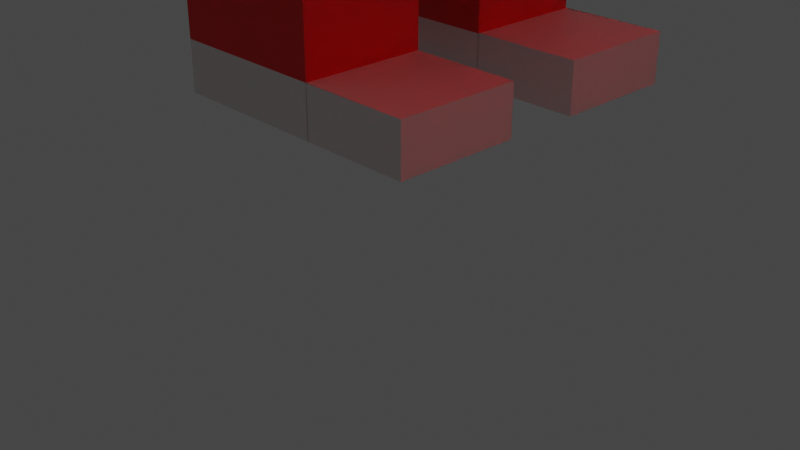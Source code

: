 # Source: Robot.blend  (saved by Blender 3.6.11; exported with 4.5.12 LTS)
import bpy
from mathutils import Matrix  # noqa: F401  (used for matrix-valued properties, if any)

bpy.ops.wm.read_factory_settings(use_empty=True)
scene = bpy.context.scene
scene.name = 'Scene'

# ---- collections
col_collection = bpy.data.collections.new('Collection'); scene.collection.children.link(col_collection)

# ---- materials (node trees are filled in below, after node groups)
mat_red = bpy.data.materials.new('Red')
mat_red.alpha_threshold = 0.0
mat_red.use_transparent_shadow = False
mat_red.roughness = 0.5
mat_red.line_color = (0.0, 0.0, 0.0, 1.0)
mat_base = bpy.data.materials.new('Base')
mat_base.use_transparent_shadow = False
mat_base2 = bpy.data.materials.new('Base2')
mat_base2.use_transparent_shadow = False
mat_base_3 = bpy.data.materials.new('Base 3')
mat_base_3.use_transparent_shadow = False
mat_base_4 = bpy.data.materials.new('Base 4')
mat_base_4.use_transparent_shadow = False

# ---- material node trees
mat_red.use_nodes = True; mat_red.node_tree.nodes.clear()
_N = mat_red.node_tree.nodes; _L = mat_red.node_tree.links
n0 = _N.new('ShaderNodeOutputMaterial'); n0.name = 'Material Output'; n0.location = (300, 300)
n1 = _N.new('ShaderNodeBsdfPrincipled'); n1.name = 'Principled BSDF'; n1.location = (10, 300)
n1.distribution = 'GGX'
n1.subsurface_method = 'RANDOM_WALK_SKIN'
n1.inputs[0].default_value = (0.8, 0.0, 0.001999, 1.0)
n1.inputs[3].default_value = 1.45
n1.inputs[27].default_value = (0.0, 0.0, 0.0, 1.0)
n1.inputs[28].default_value = 1.0
_L.new(n1.outputs[0], n0.inputs[0])
n0.is_active_output = True
mat_base.use_nodes = True; mat_base.node_tree.nodes.clear()
_N = mat_base.node_tree.nodes; _L = mat_base.node_tree.links
n0 = _N.new('ShaderNodeBsdfPrincipled'); n0.name = 'Principled BSDF'; n0.location = (10, 300)
n0.distribution = 'GGX'
n0.subsurface_method = 'RANDOM_WALK_SKIN'
n0.inputs[0].default_value = (0.003192, 0.0003622, 0.08714, 1.0)
n0.inputs[3].default_value = 1.45
n0.inputs[27].default_value = (0.0, 0.0, 0.0, 1.0)
n0.inputs[28].default_value = 1.0
n1 = _N.new('ShaderNodeOutputMaterial'); n1.name = 'Material Output'; n1.location = (300, 300)
_L.new(n0.outputs[0], n1.inputs[0])
n1.is_active_output = True
mat_base2.use_nodes = True; mat_base2.node_tree.nodes.clear()
_N = mat_base2.node_tree.nodes; _L = mat_base2.node_tree.links
n0 = _N.new('ShaderNodeBsdfPrincipled'); n0.name = 'Principled BSDF'; n0.location = (10, 300)
n0.distribution = 'GGX'
n0.subsurface_method = 'RANDOM_WALK_SKIN'
n0.inputs[0].default_value = (0.005962, 0.0, 0.05497, 1.0)
n0.inputs[3].default_value = 1.45
n0.inputs[27].default_value = (0.0, 0.0, 0.0, 1.0)
n0.inputs[28].default_value = 1.0
n1 = _N.new('ShaderNodeOutputMaterial'); n1.name = 'Material Output'; n1.location = (300, 300)
_L.new(n0.outputs[0], n1.inputs[0])
n1.is_active_output = True
mat_base_3.use_nodes = True; mat_base_3.node_tree.nodes.clear()
_N = mat_base_3.node_tree.nodes; _L = mat_base_3.node_tree.links
n0 = _N.new('ShaderNodeBsdfPrincipled'); n0.name = 'Principled BSDF'; n0.location = (10, 300)
n0.distribution = 'GGX'
n0.subsurface_method = 'RANDOM_WALK_SKIN'
n0.inputs[3].default_value = 1.45
n0.inputs[27].default_value = (0.0, 0.0, 0.0, 1.0)
n0.inputs[28].default_value = 1.0
n1 = _N.new('ShaderNodeOutputMaterial'); n1.name = 'Material Output'; n1.location = (300, 300)
_L.new(n0.outputs[0], n1.inputs[0])
n1.is_active_output = True
mat_base_4.use_nodes = True; mat_base_4.node_tree.nodes.clear()
_N = mat_base_4.node_tree.nodes; _L = mat_base_4.node_tree.links
n0 = _N.new('ShaderNodeBsdfPrincipled'); n0.name = 'Principled BSDF'; n0.location = (10, 300)
n0.distribution = 'GGX'
n0.subsurface_method = 'RANDOM_WALK_SKIN'
n0.inputs[0].default_value = (0.006483, 0.04495, 0.2529, 1.0)
n0.inputs[3].default_value = 1.45
n0.inputs[27].default_value = (0.0, 0.0, 0.0, 1.0)
n0.inputs[28].default_value = 1.0
n1 = _N.new('ShaderNodeOutputMaterial'); n1.name = 'Material Output'; n1.location = (300, 300)
_L.new(n0.outputs[0], n1.inputs[0])
n1.is_active_output = True

# ---- world
world_world = bpy.data.worlds.new('World'); scene.world = world_world
world_world.use_nodes = True; world_world.node_tree.nodes.clear()
_N = world_world.node_tree.nodes; _L = world_world.node_tree.links
n0 = _N.new('ShaderNodeOutputWorld'); n0.name = 'World Output'; n0.location = (300, 300)
n1 = _N.new('ShaderNodeBackground'); n1.name = 'Background'; n1.location = (10, 300)
n1.inputs[0].default_value = (0.05088, 0.05088, 0.05088, 1.0)
_L.new(n1.outputs[0], n0.inputs[0])
n0.is_active_output = True
world_world.color = (0.05088, 0.05088, 0.05088)
world_world.use_sun_shadow = False
world_world.sun_shadow_jitter_overblur = 0.0

# ---- cameras
cam_camera = bpy.data.cameras.new('Camera')
cam_camera.clip_end = 100.0
cam_camera.ortho_scale = 7.314

# ---- lights
light_point = bpy.data.lights.new('Point', 'SPOT')
light_point.color = (1.0, 0.003399, 0.0)
light_point.transmission_factor = 0.0
light_point.energy = 1e+04
light_point.shadow_soft_size = 2.59
light_point.shadow_maximum_resolution = 0.006
light_point.use_absolute_resolution = True
light_point.spot_blend = 0.0
light_point.spot_size = 0.5499
light_point_001 = bpy.data.lights.new('Point.001', 'SPOT')
light_point_001.color = (1.0, 0.0, 0.004856)
light_point_001.transmission_factor = 0.0
light_point_001.energy = 1e+04
light_point_001.shadow_soft_size = 0.8929
light_point_001.shadow_maximum_resolution = 0.006
light_point_001.use_absolute_resolution = True
light_point_001.spot_blend = 0.0
light_point_001.spot_size = 0.5244
light_point_002 = bpy.data.lights.new('Point.002', 'POINT')
light_point_002.color = (1.0, 0.0, 0.0)
light_point_002.transmission_factor = 0.0
light_point_002.energy = 500.0
light_point_002.shadow_soft_size = 3.22
light_point_002.shadow_maximum_resolution = 0.006
light_point_002.use_absolute_resolution = True
light_point_003 = bpy.data.lights.new('Point.003', 'POINT')
light_point_003.color = (1.0, 0.0, 0.0)
light_point_003.transmission_factor = 0.0
light_point_003.energy = 500.0
light_point_003.shadow_soft_size = 3.22
light_point_003.shadow_maximum_resolution = 0.006
light_point_003.use_absolute_resolution = True

# ---- meshes
me_cube = bpy.data.meshes.new('Cube')
me_cube.from_pydata([(-0.7731, 1.0, 1.373), (0.5784, 1.0, 0.7557), (-0.7731, 1.0, 0.7557), (-2.768, 1.0, 2.756), (-2.768, 1.0, 0.7557), (0.5784, 1.0, 1.373), (-0.7678, 1.0, 0.7557), (-0.7678, 1.0, 2.756), (-2.768, 1.0, 4.601), (-0.7678, 1.0, 4.601), (-2.768, -1.0, 4.601), (-0.7678, -1.0, 4.601), (-0.7731, 1.934, 1.373), (0.5784, 1.934, 0.7557), (-0.7731, 1.934, 0.7557), (-2.768, 1.934, 2.756), (-2.768, 1.934, 0.7557), (0.5784, 1.934, 1.373), (-0.7678, 1.934, 0.7557), (-0.7678, 1.934, 2.756), (-2.768, 3.934, 4.601), (-0.7678, 3.934, 4.601), (-2.768, 1.934, 4.601), (-0.7678, 1.934, 4.601), (0.4269, 1.235, 7.581), (0.05323, 2.507, 4.629), (0.05323, -1.046, 8.182), (0.05323, -1.046, 4.629), (-3.5, 2.507, 8.182), (-3.5, 2.507, 4.629), (-3.5, -1.046, 8.182), (-3.5, -1.046, 4.629), (0.05323, 4.061, 8.182), (0.05323, 4.061, 4.629), (-3.5, 4.061, 4.629), (-3.5, 4.061, 8.182), (-0.5226, -0.4701, 9.811), (-0.5226, 2.507, 9.811), (-2.924, -0.4701, 9.811), (-2.924, 2.507, 9.811), (-0.5226, 3.485, 9.811), (-2.924, 3.485, 9.811), (0.05323, -1.046, 9.811), (0.05323, 2.507, 9.811), (-3.5, -1.046, 9.811), (-3.5, 2.507, 9.811), (0.05323, 4.061, 9.811), (-3.5, 4.061, 9.811), (-0.5226, 2.507, 12.53), (-2.924, 2.507, 12.53), (-1.357, 0.3646, 12.53), (-2.089, 0.3646, 12.53), (-1.357, 2.65, 12.53), (-2.089, 2.65, 12.53), (-2.924, 3.485, 11.97), (-2.924, 2.507, 11.97), (-2.924, -0.4701, 11.97), (-0.5226, -0.4701, 11.97), (-0.5226, 2.507, 11.97), (-0.5226, 3.485, 11.97), (-2.924, 2.507, 11.35), (-2.924, -0.4701, 11.35), (-0.5226, 2.507, 11.35), (-0.5226, 3.485, 11.35), (-2.924, 3.485, 11.35), (-0.5226, -0.4701, 11.35), (0.05323, -0.1054, 8.182), (0.05323, -0.1054, 4.629), (-3.5, -0.1054, 8.182), (-3.5, -0.1054, 4.629), (0.05323, -0.1054, 9.811), (-3.5, -0.1054, 9.811), (-0.5226, 0.318, 9.811), (-2.924, 0.318, 9.811), (-1.357, 0.318, 12.53), (-2.089, 0.318, 12.53), (-0.5226, 0.318, 11.97), (-2.924, 0.318, 11.97), (-2.924, 0.318, 11.35), (-0.5226, 0.318, 11.35), (0.4269, 1.237, 8.182), (-3.5, 0.4853, 4.629), (0.05323, 0.4853, 9.811), (-0.5226, 0.813, 9.811), (-1.357, 0.813, 12.53), (-0.5226, 0.813, 11.97), (-0.5226, 0.813, 11.35), (0.05323, 0.4853, 4.629), (-3.5, 0.4853, 8.182), (-3.5, 0.4853, 9.811), (-2.924, 0.813, 9.811), (-2.089, 0.813, 12.53), (-2.924, 0.813, 11.97), (-2.924, 0.813, 11.35), (0.4269, 1.232, 6.497), (-3.5, 1.928, 4.629), (0.05323, 1.928, 9.811), (-0.5226, 2.022, 9.811), (-1.357, 2.022, 12.53), (-0.5226, 2.022, 11.97), (-0.5226, 2.022, 11.35), (0.05323, 1.928, 4.629), (-3.5, 1.928, 8.182), (-3.5, 1.928, 9.811), (-2.924, 2.022, 9.811), (-2.089, 2.022, 12.53), (-2.924, 2.022, 11.97), (-2.924, 2.022, 11.35), (-0.3906, 2.022, 11.97), (-0.3906, 2.507, 11.97), (-0.3906, 2.507, 11.35), (-0.3906, 2.022, 11.35), (-0.3906, 0.318, 11.35), (-0.3906, 0.318, 11.97), (-0.3906, 0.813, 11.97), (-0.3906, 0.813, 11.35), (-0.1793, 2.022, 11.97), (-0.1793, 2.507, 11.97), (-0.1793, 2.507, 11.35), (-0.1793, 2.022, 11.35), (-0.1793, 0.318, 11.35), (-0.1793, 0.318, 11.97), (-0.1793, 0.813, 11.97), (-0.1793, 0.813, 11.35), (-0.5226, 2.022, 12.53), (-1.357, 2.507, 12.53), (-2.924, -0.4701, 12.53), (-0.5226, -0.4701, 12.53), (-2.924, 0.318, 12.53), (-0.5226, 3.485, 12.53), (-2.924, 3.485, 12.53), (-2.089, 2.507, 12.53), (-0.5226, 0.318, 12.53), (-2.924, 0.813, 12.53), (-0.5226, 0.813, 12.53), (-2.924, 2.022, 12.53), (-1.357, 1.281, 12.53), (-2.089, 1.267, 12.53), (-2.089, 1.584, 12.53), (-1.357, 1.588, 12.53), (-2.089, 1.584, 13.62), (-2.089, 1.267, 13.62), (-1.357, 1.281, 13.62), (-1.357, 1.588, 13.62), (-1.357, 1.588, 13.2), (-2.089, 1.584, 13.2), (-2.089, 1.267, 13.2), (-1.357, 1.281, 13.2), (-2.092, 2.059, 13.62), (-1.36, 2.063, 13.62), (-1.36, 2.063, 13.2), (-2.092, 2.059, 13.2), (-2.083, 0.9, 13.62), (-1.35, 0.9134, 13.62), (-1.35, 0.9134, 13.2), (-2.083, 0.9, 13.2), (-2.089, 1.267, 14.28), (-1.357, 1.281, 14.28), (-2.089, 1.584, 14.28), (-1.357, 1.588, 14.28), (-2.092, 2.059, 14.28), (-1.36, 2.063, 14.28), (-2.083, 0.9, 14.28), (-1.35, 0.9134, 14.28), (-2.082, 0.8356, 13.62), (-1.349, 0.849, 13.62), (-1.349, 0.849, 13.2), (-2.082, 0.8356, 13.2), (-2.082, 0.8356, 14.28), (-1.349, 0.849, 14.28), (-2.083, 0.9, 14.65), (-2.082, 0.8356, 14.65), (-2.089, 1.267, 14.65), (-1.357, 1.281, 14.65), (-2.089, 1.584, 14.65), (-1.357, 1.588, 14.65), (-2.092, 2.059, 14.65), (-1.36, 2.063, 14.65), (-1.35, 0.9134, 14.65), (-1.349, 0.849, 14.65), (-2.095, 1.589, 14.28), (-1.363, 1.602, 14.28), (-2.095, 1.589, 14.65), (-1.363, 1.602, 14.65), (-0.7012, -1.046, 8.182), (-0.7012, -1.046, 4.629), (-0.7012, 2.507, 4.629), (-0.7012, 4.061, 8.182), (-0.7012, 4.061, 4.629), (-0.7012, -1.046, 9.811), (-0.7012, 4.061, 9.811), (-1.032, -0.4701, 9.811), (-1.032, 3.485, 9.811), (-1.513, 2.507, 12.53), (-1.032, -0.4701, 12.53), (-1.032, 3.485, 12.53), (-1.032, -0.4701, 11.97), (-1.032, 3.485, 11.97), (-1.032, 3.485, 11.35), (-1.032, -0.4701, 11.35), (-1.513, 0.318, 12.53), (-0.7012, -0.1054, 4.629), (-1.513, 0.813, 12.53), (-0.7012, 0.4853, 4.629), (-1.513, 2.022, 12.53), (-0.7012, 1.928, 4.629), (-1.513, 0.3646, 12.53), (-1.513, 2.65, 12.53), (-1.513, 1.278, 12.53), (-1.513, 1.587, 12.53), (-1.513, 1.278, 13.62), (-1.513, 1.587, 13.62), (-1.513, 1.278, 13.2), (-1.513, 1.587, 13.2), (-1.515, 2.062, 13.62), (-1.515, 2.062, 13.2), (-1.506, 0.9106, 13.2), (-1.513, 1.278, 14.28), (-1.513, 1.587, 14.28), (-1.515, 2.062, 14.28), (-1.505, 0.8461, 13.62), (-1.505, 0.8461, 13.2), (-1.505, 0.8461, 14.28), (-1.513, 1.278, 14.65), (-1.513, 1.587, 14.65), (-1.515, 2.062, 14.65), (-1.506, 0.9106, 14.65), (-1.505, 0.8461, 14.65), (-1.519, 1.599, 14.28), (-1.519, 1.599, 14.65), (-2.733, -1.046, 4.629), (-2.733, 4.061, 8.182), (-2.733, 4.061, 9.811), (-2.406, 3.485, 9.811), (-1.931, 2.507, 12.53), (-2.406, 3.485, 12.53), (-2.406, 3.485, 11.97), (-2.406, 3.485, 11.35), (-2.733, -0.1054, 4.629), (-2.733, 0.4853, 4.629), (-2.733, 1.928, 4.629), (-1.931, 2.65, 12.53), (-1.931, 1.585, 13.2), (-1.934, 2.06, 13.2), (-2.733, -1.046, 8.182), (-2.733, 2.507, 4.629), (-2.733, 4.061, 4.629), (-2.733, -1.046, 9.811), (-2.406, -0.4701, 9.811), (-2.406, -0.4701, 12.53), (-2.406, -0.4701, 11.97), (-2.406, -0.4701, 11.35), (-1.931, 0.318, 12.53), (-1.931, 0.813, 12.53), (-1.931, 2.022, 12.53), (-1.931, 0.3646, 12.53), (-1.931, 1.27, 12.53), (-1.931, 1.585, 12.53), (-1.931, 1.27, 13.62), (-1.931, 1.585, 13.62), (-1.931, 1.27, 13.2), (-1.934, 2.06, 13.62), (-1.925, 0.9029, 13.2), (-1.931, 1.27, 14.28), (-1.931, 1.585, 14.28), (-1.934, 2.06, 14.28), (-1.924, 0.8385, 13.62), (-1.924, 0.8385, 13.2), (-1.924, 0.8385, 14.28), (-1.931, 1.27, 14.65), (-1.931, 1.585, 14.65), (-1.934, 2.06, 14.65), (-1.925, 0.9029, 14.65), (-1.924, 0.8385, 14.65), (-1.937, 1.592, 14.28), (-1.937, 1.592, 14.65), (0.4269, 1.23, 5.804), (0.05323, -1.046, 6.979), (-3.5, -1.046, 6.979), (-3.5, 2.507, 6.979), (0.05323, 4.061, 6.979), (-3.5, 4.061, 6.979), (-3.5, -0.1054, 6.979), (0.05323, -0.1054, 6.979), (0.4269, 3.284, 6.506), (-3.5, 0.4853, 6.979), (0.4269, 0.4853, 6.494), (-3.5, 1.928, 6.979), (-0.7012, 4.061, 6.979), (-0.7012, -1.046, 6.979), (-2.733, 4.061, 6.979), (-2.733, -1.046, 6.979), (0.05323, 2.507, 8.997), (0.05323, 4.061, 8.997), (-3.5, -1.046, 8.997), (0.05323, -1.046, 8.997), (-3.5, 4.061, 8.997), (-3.5, 2.507, 8.997), (-3.5, -0.1054, 8.997), (0.05323, -0.1054, 8.997), (0.05323, 0.4853, 8.997), (-3.5, 0.4853, 8.997), (0.05323, 1.928, 8.997), (-3.5, 1.928, 8.997), (-0.7012, 4.061, 8.997), (-0.7012, -1.046, 8.997), (-2.733, 4.061, 8.997), (-2.733, -1.046, 8.997), (-0.7012, 4.42, 6.979), (-0.7012, 4.42, 8.182), (-2.733, 4.42, 8.182), (-2.733, 4.42, 6.979), (-0.7012, 4.42, 8.997), (-2.733, 4.42, 8.997), (-1.372, 2.507, 4.629), (-1.372, 4.061, 4.629), (-1.372, -1.046, 9.811), (-1.486, -0.4701, 9.811), (-1.486, -0.4701, 12.53), (-1.486, -0.4701, 11.97), (-1.486, -0.4701, 11.35), (-1.651, 0.318, 12.53), (-1.651, 0.813, 12.53), (-1.651, 2.022, 12.53), (-1.651, 0.3646, 12.53), (-1.651, 1.275, 12.53), (-1.651, 1.586, 12.53), (-1.651, 1.275, 13.62), (-1.651, 1.586, 13.62), (-1.651, 1.275, 13.2), (-1.654, 2.061, 13.62), (-1.644, 0.908, 13.2), (-1.651, 1.275, 14.28), (-1.651, 1.586, 14.28), (-1.654, 2.061, 14.28), (-1.643, 0.8436, 13.62), (-1.643, 0.8436, 13.2), (-1.643, 0.8436, 14.28), (-1.651, 1.275, 14.65), (-1.651, 1.586, 14.65), (-1.654, 2.061, 14.65), (-1.644, 0.908, 14.65), (-1.643, 0.8436, 14.65), (-1.657, 1.597, 14.28), (-1.657, 1.597, 14.65), (-1.372, -1.046, 4.629), (-1.372, 4.061, 9.811), (-1.486, 3.485, 9.811), (-1.651, 2.507, 12.53), (-1.486, 3.485, 12.53), (-1.486, 3.485, 11.97), (-1.486, 3.485, 11.35), (-1.372, -0.1054, 4.629), (-1.372, 0.4853, 4.629), (-1.372, 1.928, 4.629), (-1.651, 2.65, 12.53), (-1.651, 1.586, 13.2), (-1.654, 2.061, 13.2), (-1.372, -1.046, 6.979), (-1.372, 4.061, 6.979), (-1.372, -1.046, 8.997), (-1.372, 4.061, 8.997), (-1.372, 4.42, 8.182), (-1.372, 4.42, 6.979), (-1.372, 4.42, 8.997), (-2.171, -1.046, 4.629), (-2.171, 4.061, 9.811), (-2.026, 3.485, 9.811), (-1.816, 2.507, 12.53), (-2.026, 3.485, 12.53), (-2.026, 3.485, 11.97), (-2.026, 3.485, 11.35), (-2.171, -0.1054, 4.629), (-2.171, 0.4853, 4.629), (-2.171, 1.928, 4.629), (-1.816, 2.65, 12.53), (-1.816, 1.585, 13.2), (-1.818, 2.06, 13.2), (-2.171, -1.046, 6.979), (-2.171, 4.061, 8.997), (-2.171, 4.42, 8.182), (-2.171, 4.42, 8.997), (-2.171, 2.507, 4.629), (-2.171, 4.061, 4.629), (-2.171, -1.046, 9.811), (-2.026, -0.4701, 9.811), (-2.026, -0.4701, 12.53), (-2.026, -0.4701, 11.97), (-2.026, -0.4701, 11.35), (-1.816, 0.318, 12.53), (-1.816, 0.813, 12.53), (-1.816, 2.022, 12.53), (-1.816, 0.3646, 12.53), (-1.816, 1.272, 12.53), (-1.816, 1.585, 12.53), (-1.816, 1.272, 13.62), (-1.816, 1.585, 13.62), (-1.816, 1.272, 13.2), (-1.818, 2.06, 13.62), (-1.809, 0.905, 13.2), (-1.816, 1.272, 14.28), (-1.816, 1.585, 14.28), (-1.818, 2.06, 14.28), (-1.808, 0.8406, 13.62), (-1.808, 0.8406, 13.2), (-1.808, 0.8406, 14.28), (-1.816, 1.272, 14.65), (-1.816, 1.585, 14.65), (-1.818, 2.06, 14.65), (-1.809, 0.905, 14.65), (-1.808, 0.8406, 14.65), (-1.822, 1.594, 14.28), (-1.822, 1.594, 14.65), (-2.171, 4.061, 6.979), (-2.171, -1.046, 8.997), (-2.171, 4.42, 6.979), (0.05323, -1.046, 7.581), (-3.5, -1.046, 7.581), (-3.5, 2.507, 7.581), (-3.5, 4.061, 7.581), (-3.5, -0.1054, 7.581), (0.05323, -0.1054, 7.581), (0.4269, 1.928, 6.499), (-3.5, 0.4853, 7.581), (0.4269, 2.507, 6.501), (-3.5, 1.928, 7.581), (-0.7012, 4.061, 7.581), (-0.7012, -1.046, 7.581), (-2.733, 4.061, 7.581), (-2.733, -1.046, 7.581), (0.4269, -0.1054, 6.492), (0.05323, 4.061, 7.581), (-0.7012, 4.42, 7.581), (-2.733, 4.42, 7.581), (-1.372, 4.42, 7.581), (-2.171, 4.42, 7.581), (-1.372, 4.943, 7.581), (-1.372, 4.943, 8.182), (-2.171, 4.943, 8.182), (-2.171, 4.943, 7.581), (1.279, 4.42, 7.581), (1.279, 4.42, 8.182), (1.279, 4.943, 7.581), (1.279, 4.943, 8.182), (2.057, 4.42, 7.581), (2.057, 4.42, 8.182), (2.057, 4.943, 7.581), (2.057, 4.943, 8.182), (1.279, 4.943, 8.577), (1.279, 4.42, 8.577), (2.057, 4.943, 8.577), (2.057, 4.42, 8.577), (1.279, 4.943, 7.258), (1.279, 4.42, 7.258), (2.057, 4.943, 7.258), (2.057, 4.42, 7.258), (2.534, 4.943, 8.182), (2.534, 4.42, 8.182), (2.534, 4.943, 7.581), (2.534, 4.42, 7.581), (2.534, 4.943, 8.577), (2.534, 4.42, 8.577), (2.534, 4.943, 7.258), (2.534, 4.42, 7.258), (-2.733, -1.322, 7.581), (-2.733, -1.322, 8.182), (-2.171, -1.322, 6.979), (-2.733, -1.322, 6.979), (-0.7012, -1.322, 8.997), (-2.733, -1.322, 8.997), (-1.372, -1.322, 8.997), (-0.7012, -1.322, 6.979), (-1.372, -1.322, 6.979), (-2.171, -1.322, 8.997), (-0.7012, -1.512, 8.182), (-0.7012, -1.512, 7.581), (-2.733, -1.512, 7.581), (-2.733, -1.512, 8.182), (-2.171, -1.512, 6.979), (-2.733, -1.512, 6.979), (-0.7012, -1.512, 8.997), (-2.733, -1.512, 8.997), (-1.372, -1.512, 8.997), (-0.7012, -1.512, 6.979), (-1.372, -1.512, 6.979), (-2.171, -1.512, 8.997), (0.6668, -1.512, 7.581), (0.6668, -1.512, 8.182), (1.199, -1.512, 7.581), (1.199, -1.512, 8.182), (1.895, -1.512, 7.581), (1.895, -1.512, 8.182), (1.199, -1.512, 8.666), (1.895, -1.512, 8.666), (1.895, -1.512, 7.098), (1.199, -1.512, 7.098), (2.353, -1.512, 8.666), (2.353, -1.512, 8.182), (2.353, -1.512, 7.581), (2.353, -1.512, 7.098), (-1.372, -1.676, 8.182), (-2.171, -1.676, 8.182), (-1.372, -1.676, 7.581), (-2.171, -1.676, 7.581), (0.6668, -1.676, 7.581), (0.6668, -1.676, 8.182), (1.199, -1.676, 7.581), (1.199, -1.676, 8.182), (1.895, -1.676, 7.581), (1.895, -1.676, 8.182), (1.199, -1.676, 8.666), (1.895, -1.676, 8.666), (1.895, -1.676, 7.098), (1.199, -1.676, 7.098), (2.353, -1.676, 8.666), (2.353, -1.676, 8.182), (2.353, -1.676, 7.581), (2.353, -1.676, 7.098), (0.05323, 3.284, 4.629), (-3.5, 3.284, 4.629), (-3.5, 3.284, 8.182), (0.05323, 3.284, 8.182), (-3.5, 3.284, 9.811), (0.05323, 3.284, 9.811), (-2.924, 2.996, 9.811), (-0.5226, 2.996, 9.811), (-2.924, 2.996, 12.53), (-0.5226, 2.996, 12.53), (-0.5226, 2.996, 11.97), (-2.924, 2.996, 11.97), (-2.924, 2.996, 11.35), (-0.5226, 2.996, 11.35), (-2.089, 2.579, 12.53), (-1.357, 2.579, 12.53), (-1.513, 2.579, 12.53), (-0.7012, 3.284, 4.629), (-2.733, 3.284, 4.629), (-1.931, 2.579, 12.53), (0.05323, 3.284, 6.979), (-3.5, 3.284, 6.979), (-3.5, 3.284, 8.997), (0.05323, 3.284, 8.997), (-1.651, 2.579, 12.53), (-1.372, 3.284, 4.629), (-2.171, 3.284, 4.629), (-1.816, 2.579, 12.53), (-3.5, 3.284, 7.581), (0.05323, 3.284, 7.581), (0.05323, 2.507, 5.804), (0.05323, 4.061, 5.804), (0.05323, -1.046, 5.804), (-3.5, -1.046, 5.804), (-3.5, 2.507, 5.804), (-3.5, 4.061, 5.804), (-3.5, -0.1054, 5.804), (0.05323, -0.1054, 5.804), (0.05323, 0.4853, 5.804), (-3.5, 0.4853, 5.804), (0.05323, 1.928, 5.804), (-3.5, 1.928, 5.804), (-0.7012, 4.061, 5.804), (-0.7012, -1.046, 5.804), (-2.733, 4.061, 5.804), (-2.733, -1.046, 5.804), (-1.372, -1.046, 5.804), (-1.372, 4.061, 5.804), (-2.171, 4.061, 5.804), (-2.171, -1.046, 5.804), (0.05323, 3.284, 5.804), (-3.5, 3.284, 5.804), (0.4269, 1.928, 8.182), (0.4269, 2.507, 8.182), (0.4269, -0.1054, 7.581), (0.4269, -0.1054, 8.182), (0.4269, 0.4853, 8.182), (0.4269, 0.4853, 7.581), (0.4269, 1.928, 7.581), (0.4269, 2.507, 7.581), (0.4269, 2.507, 6.979), (0.4269, -0.1054, 5.804), (0.4269, -0.1054, 6.979), (0.4269, 0.4853, 5.804), (0.4269, 0.4853, 6.979), (0.4269, 1.928, 5.804), (0.4269, 1.928, 6.979), (0.4269, 2.507, 8.997), (0.4269, -0.1054, 8.997), (0.4269, 0.4853, 8.997), (0.4269, 1.928, 8.997), (0.4269, 3.284, 8.182), (0.4269, 3.284, 6.979), (0.4269, 3.284, 8.997), (0.4269, 3.284, 7.581), (0.4269, 2.507, 5.804), (0.4269, 3.284, 5.804), (0.4269, 1.239, 8.997), (0.4269, 1.233, 6.979), (0.2586, 1.928, 8.182), (0.2586, 2.507, 8.182), (0.2586, 0.4853, 7.581), (0.2586, 0.4853, 8.182), (0.2586, 1.237, 8.182), (0.2586, 1.928, 7.581), (0.2586, 2.507, 7.581), (0.2586, 1.235, 7.581), (0.4269, 2.818, 8.182), (0.4269, 2.806, 7.581), (0.4269, 2.786, 6.503), (0.4269, 2.773, 5.804), (0.4269, 2.833, 8.997), (0.4269, 2.795, 6.979), (0.2495, 2.507, 8.182), (0.2495, 2.507, 7.581), (0.2495, 2.818, 8.182), (0.2495, 2.806, 7.581), (0.4269, 0.8742, 6.979), (0.4269, 0.8622, 6.496), (0.4269, 0.845, 5.804), (0.4269, 2.292, 6.501), (0.4269, 2.295, 6.979), (0.4269, 2.287, 5.804), (0.1764, 1.232, 6.497), (0.1764, 1.928, 6.499), (0.1764, 2.292, 6.501), (0.1764, 2.507, 6.501), (0.1764, 2.507, 6.979), (0.1764, 0.4853, 6.494), (0.1764, 0.4853, 6.979), (0.1764, 1.928, 6.979), (0.1764, 0.8742, 6.979), (0.1764, 1.233, 6.979), (0.1764, 2.786, 6.503), (0.1764, 2.795, 6.979), (0.1764, 0.8622, 6.496), (0.1764, 2.295, 6.979), (2.057, 4.943, 7.687), (2.057, 4.42, 7.687), (2.534, 4.943, 7.687), (2.534, 4.42, 7.687), (-0.7012, -1.512, 8.182), (-2.733, -1.512, 6.426), (-2.171, -0.988, 8.182), (-1.372, -0.988, 8.182), (-1.372, -0.988, 7.581), (-2.171, -0.988, 7.581), (-2.171, -1.508, 8.182), (-2.171, -1.508, 7.581), (-1.372, -1.508, 7.581), (-1.372, -1.98, 8.182), (0.6668, -1.98, 8.182), (-1.372, -1.98, 7.581), (0.6668, -1.98, 7.581), (-2.171, -1.98, 8.182), (-2.171, -1.98, 7.581), (1.199, -1.98, 7.581), (1.199, -1.98, 8.182), (1.895, -1.98, 7.581), (1.895, -1.98, 8.182), (1.199, -1.98, 8.666), (1.895, -1.98, 8.666), (1.895, -1.98, 7.098), (1.199, -1.98, 7.098), (2.353, -1.98, 8.666), (2.353, -1.98, 8.182), (2.353, -1.98, 7.581), (2.353, -1.98, 7.098), (-2.171, -1.508, 8.182), (-2.171, -1.508, 7.581), (-1.372, -1.508, 7.581), (-1.369, -1.512, 8.182), (-1.369, -1.512, 8.997), (-1.369, -1.512, 6.979), (-1.369, -1.512, 7.581), (-0.7678, 1.0, 1.756), (-2.768, 1.0, 1.756), (-0.7678, 1.0, 2.256), (-2.768, 1.0, 2.256), (-2.768, 1.934, 1.756), (-0.7678, 1.934, 1.756), (-2.768, 1.934, 2.256), (-0.7678, 1.934, 2.256), (-0.7678, 1.0, 1.375), (-2.768, 1.0, 1.375), (-0.7678, 1.934, 1.364), (-2.768, 1.934, 1.364), (0.5784, -0.5236, 1.373), (-0.7731, -0.5236, 1.373), (-0.7731, -0.5236, 0.7557), (0.5784, -0.5236, 0.7557), (-2.768, -0.5236, 2.256), (-2.768, -0.5236, 2.756), (-0.7678, -0.5236, 1.375), (-0.7678, -0.5236, 0.7557), (-2.768, -0.5236, 0.7557), (-0.7678, -0.5236, 2.756), (-0.7678, -0.5236, 4.601), (-2.768, -0.5236, 4.601), (-2.768, -0.5236, 1.375), (-2.768, -0.5236, 1.756), (-0.7678, -0.5236, 2.256), (-0.7678, -0.5236, 1.756), (-0.7731, 3.456, 1.373), (-0.7731, 3.456, 0.7557), (0.5784, 3.456, 1.373), (0.5784, 3.456, 0.7557), (-0.7678, 3.456, 1.364), (-0.7678, 3.456, 0.7557), (-2.768, 3.456, 1.364), (-2.768, 3.456, 0.7557), (-2.768, 3.456, 2.756), (-0.7678, 3.456, 2.756), (-2.768, 3.456, 4.601), (-0.7678, 3.456, 4.601), (-0.7678, 3.456, 2.256), (-0.7678, 3.456, 1.756), (-2.768, 3.456, 2.256), (-2.768, 3.456, 1.756), (9.834, -12.11, 0.7785), (9.834, -12.11, 25.0), (9.834, 12.11, 0.7785), (9.834, 12.11, 25.0), (34.06, -12.11, 0.7785), (34.06, -12.11, 25.0), (34.06, 12.11, 0.7785), (34.06, 12.11, 25.0)], [(612, 614), (184, 642), (639, 475)], [(676, 3, 7, 675), (2, 0, 5, 1), (11, 10, 696, 695), (9, 8, 10, 11), (7, 3, 8, 9), (13, 17, 12, 14), (20, 21, 712, 711), (680, 19, 15, 679), (15, 19, 23, 22), (21, 20, 22, 23), (555, 67, 27, 550), (563, 230, 31, 551), (559, 95, 29, 552), (535, 518, 33, 188), (307, 294, 44, 247), (205, 101, 25, 186), (560, 188, 33, 549), (569, 519, 34, 553), (547, 521, 32, 431), (541, 292, 43, 523), (106, 55, 49, 135), (529, 54, 130, 526), (299, 295, 42, 70), (540, 296, 47, 522), (303, 297, 45, 103), (304, 293, 46, 190), (97, 37, 43, 96), (191, 36, 42, 189), (73, 38, 44, 71), (233, 41, 47, 232), (524, 39, 45, 522), (525, 40, 46, 523), (254, 105, 131, 234), (537, 532, 53, 241), (76, 57, 127, 132), (528, 58, 48, 527), (197, 59, 129, 195), (250, 56, 126, 249), (251, 61, 56, 250), (198, 63, 59, 197), (531, 62, 58, 528), (79, 65, 57, 76), (530, 64, 54, 529), (107, 60, 55, 106), (104, 39, 60, 107), (524, 41, 64, 530), (72, 36, 65, 79), (525, 37, 62, 531), (192, 40, 63, 198), (248, 38, 61, 251), (83, 72, 79, 86), (38, 73, 78, 61), (61, 78, 77, 56), (99, 58, 109, 108), (85, 76, 132, 134), (255, 51, 75, 252), (90, 73, 71, 89), (36, 72, 70, 42), (294, 298, 71, 44), (300, 299, 70, 82), (56, 77, 128, 126), (185, 27, 67, 201), (551, 31, 69, 554), (556, 87, 67, 555), (558, 101, 87, 556), (302, 300, 82, 96), (104, 90, 89, 103), (99, 85, 134, 124), (100, 86, 85, 99), (97, 83, 86, 100), (73, 90, 93, 78), (78, 93, 92, 77), (252, 75, 91, 253), (72, 83, 82, 70), (298, 301, 89, 71), (77, 92, 133, 128), (201, 67, 87, 203), (554, 69, 81, 557), (37, 97, 100, 62), (76, 85, 114, 113), (58, 99, 124, 48), (39, 104, 103, 45), (292, 302, 96, 43), (548, 25, 101, 558), (90, 104, 107, 93), (93, 107, 106, 92), (253, 91, 137, 256), (83, 97, 96, 82), (301, 303, 103, 89), (92, 106, 135, 133), (203, 87, 101, 205), (557, 81, 95, 559), (111, 108, 116, 119), (108, 109, 117, 116), (62, 100, 111, 110), (100, 99, 108, 111), (86, 79, 112, 115), (58, 62, 110, 109), (79, 76, 113, 112), (85, 86, 115, 114), (123, 120, 121, 122), (118, 119, 116, 117), (115, 112, 120, 123), (112, 113, 121, 120), (109, 110, 118, 117), (114, 115, 123, 122), (113, 114, 122, 121), (110, 111, 119, 118), (98, 125, 48, 124), (206, 50, 127, 194), (75, 51, 126, 128), (241, 53, 130, 235), (532, 131, 49, 526), (533, 52, 129, 527), (50, 74, 132, 127), (91, 75, 128, 133), (74, 84, 134, 132), (105, 138, 137, 91, 133, 135), (84, 136, 139, 98, 124, 134), (131, 105, 135, 49), (258, 141, 140, 259), (257, 138, 105, 254), (210, 142, 157, 217), (256, 137, 146, 260), (139, 136, 147, 144), (137, 138, 145, 146), (209, 139, 144, 213), (213, 144, 150, 215), (140, 148, 160, 158), (260, 146, 155, 262), (172, 156, 180, 182), (268, 168, 171, 273), (142, 153, 163, 157), (152, 162, 168, 164), (149, 143, 159, 161), (152, 141, 156, 162), (214, 149, 161, 219), (259, 140, 158, 264), (143, 149, 150, 144, 147, 154, 166, 165, 153, 142), (266, 164, 168, 268), (161, 159, 175, 177), (163, 153, 165, 169), (262, 155, 167, 267), (223, 173, 178, 226), (270, 174, 176, 271), (226, 178, 179, 227), (162, 156, 172, 170), (158, 160, 176, 174), (264, 158, 174, 270), (163, 169, 179, 178), (219, 161, 177, 225), (168, 162, 170, 171), (157, 163, 178, 173), (228, 181, 183, 229), (217, 157, 181, 228), (157, 173, 183, 181), (269, 172, 182, 275), (214, 215, 150, 149), (141, 164, 167, 155, 146, 145, 151, 148, 140), (266, 267, 167, 164), (165, 166, 221, 220), (330, 357, 215, 214), (173, 223, 229, 183), (332, 217, 228, 343), (343, 228, 229, 344), (334, 219, 225, 340), (159, 218, 224, 175), (341, 226, 227, 342), (175, 224, 225, 177), (338, 223, 226, 341), (154, 216, 221, 166), (165, 220, 222, 169), (143, 211, 218, 159), (330, 214, 219, 334), (169, 222, 227, 179), (147, 212, 216, 154), (356, 213, 215, 357), (326, 209, 213, 356), (136, 208, 212, 147), (327, 210, 217, 332), (139, 209, 204, 98), (142, 210, 211, 143), (52, 207, 195, 129), (324, 206, 194, 318), (353, 203, 205, 354), (84, 202, 208, 136), (352, 201, 203, 353), (74, 200, 202, 84), (345, 185, 201, 352), (50, 206, 200, 74), (36, 191, 199, 65), (347, 192, 198, 351), (351, 198, 197, 350), (65, 199, 196, 57), (57, 196, 194, 127), (350, 197, 195, 349), (533, 534, 207, 52), (98, 204, 193, 125), (40, 192, 190, 46), (317, 191, 189, 316), (361, 304, 190, 346), (565, 315, 188, 560), (354, 205, 186, 314), (295, 305, 189, 42), (543, 535, 188, 315), (550, 27, 185, 561), (519, 536, 246, 34), (95, 240, 245, 29), (553, 34, 246, 562), (296, 306, 232, 47), (38, 248, 247, 44), (54, 236, 235, 130), (64, 237, 236, 54), (41, 233, 237, 64), (31, 230, 238, 69), (69, 238, 239, 81), (81, 239, 240, 95), (51, 255, 249, 126), (141, 258, 263, 156), (138, 257, 242, 145), (145, 242, 243, 151), (148, 261, 265, 160), (172, 269, 272, 170), (170, 272, 273, 171), (160, 265, 271, 176), (180, 274, 275, 182), (156, 263, 274, 180), (148, 151, 243, 261), (403, 404, 267, 266), (406, 269, 275, 412), (401, 264, 270, 407), (407, 270, 271, 408), (399, 262, 267, 404), (403, 266, 268, 405), (396, 259, 264, 401), (405, 268, 273, 410), (397, 260, 262, 399), (393, 256, 260, 397), (394, 257, 254, 391), (395, 258, 259, 396), (375, 241, 235, 369), (390, 253, 256, 393), (389, 252, 253, 390), (392, 255, 252, 389), (385, 248, 251, 388), (388, 251, 250, 387), (387, 250, 249, 386), (545, 537, 241, 375), (391, 254, 234, 368), (367, 233, 232, 366), (414, 307, 247, 384), (567, 365, 230, 563), (429, 244, 465, 464), (419, 281, 290, 428), (416, 277, 289, 427), (306, 231, 310, 313), (423, 285, 287, 425), (302, 292, 585, 588), (420, 282, 285, 423), (283, 421, 572, 580), (568, 548, 593, 608, 594), (417, 278, 282, 420), (568, 538, 280, 549), (546, 539, 281, 419), (426, 288, 280, 431), (425, 287, 279, 418), (429, 291, 278, 417), (421, 283, 277, 416), (35, 231, 306, 296), (26, 184, 305, 295), (359, 288, 308, 363), (88, 102, 303, 301), (555, 283, 580, 430, 579), (68, 88, 301, 298), (292, 541, 591, 609, 585), (556, 555, 579, 581), (30, 68, 298, 294), (187, 32, 293, 304), (102, 28, 297, 303), (520, 35, 296, 540), (66, 26, 295, 299), (421, 66, 573, 572), (244, 30, 294, 307), (434, 363, 308, 432), (362, 309, 312, 364), (426, 187, 309, 432), (428, 290, 311, 433), (187, 304, 312, 309), (379, 306, 313, 381), (304, 361, 364, 312), (380, 362, 364, 381), (435, 415, 363, 434), (413, 359, 363, 415), (307, 414, 473, 469), (289, 358, 472, 471), (561, 185, 345, 564), (305, 360, 316, 189), (192, 347, 346, 190), (204, 323, 348, 193), (534, 542, 355, 207), (196, 319, 318, 194), (199, 320, 319, 196), (191, 317, 320, 199), (206, 324, 321, 200), (200, 321, 322, 202), (202, 322, 325, 208), (207, 355, 349, 195), (210, 327, 328, 211), (209, 326, 323, 204), (208, 325, 329, 212), (212, 329, 331, 216), (222, 337, 342, 227), (211, 328, 333, 218), (220, 335, 337, 222), (216, 331, 336, 221), (224, 339, 340, 225), (218, 333, 339, 224), (223, 338, 344, 229), (220, 221, 336, 335), (544, 543, 315, 383), (374, 354, 314, 382), (566, 383, 315, 565), (379, 361, 346, 366), (385, 317, 316, 384), (370, 350, 349, 369), (371, 351, 350, 370), (367, 347, 351, 371), (365, 345, 352, 372), (372, 352, 353, 373), (373, 353, 354, 374), (392, 324, 318, 386), (395, 327, 332, 400), (394, 326, 356, 376), (376, 356, 357, 377), (398, 330, 334, 402), (406, 338, 341, 409), (409, 341, 342, 410), (402, 334, 340, 408), (411, 343, 344, 412), (400, 332, 343, 411), (398, 377, 357, 330), (261, 243, 377, 398), (263, 400, 411, 274), (274, 411, 412, 275), (265, 402, 408, 271), (272, 409, 410, 273), (269, 406, 409, 272), (261, 398, 402, 265), (242, 376, 377, 243), (257, 394, 376, 242), (258, 395, 400, 263), (255, 392, 386, 249), (239, 373, 374, 240), (238, 372, 373, 239), (230, 365, 372, 238), (233, 367, 371, 237), (237, 371, 370, 236), (236, 370, 369, 235), (248, 385, 384, 247), (306, 379, 366, 232), (562, 246, 383, 566), (240, 374, 382, 245), (536, 544, 383, 246), (290, 413, 415, 311), (433, 311, 415, 435), (310, 380, 381, 313), (361, 379, 381, 364), (291, 429, 464, 467), (564, 345, 365, 567), (360, 414, 384, 316), (347, 367, 366, 346), (323, 391, 368, 348), (542, 545, 375, 355), (319, 387, 386, 318), (320, 388, 387, 319), (317, 385, 388, 320), (324, 392, 389, 321), (321, 389, 390, 322), (322, 390, 393, 325), (355, 375, 369, 349), (327, 395, 396, 328), (326, 394, 391, 323), (325, 393, 397, 329), (329, 397, 399, 331), (337, 405, 410, 342), (328, 396, 401, 333), (335, 403, 405, 337), (331, 399, 404, 336), (339, 407, 408, 340), (333, 401, 407, 339), (338, 406, 412, 344), (335, 336, 404, 403), (414, 360, 470, 473), (310, 433, 435, 380), (360, 305, 468, 470), (362, 380, 438, 437), (231, 428, 433, 310), (288, 426, 432, 308), (362, 434, 432, 309), (66, 421, 416, 26), (244, 429, 417, 30), (102, 425, 418, 28), (187, 426, 431, 32), (520, 546, 419, 35), (30, 417, 420, 68), (547, 538, 590, 592), (558, 556, 581, 617, 276, 583), (68, 420, 423, 88), (541, 521, 589, 591), (88, 423, 425, 102), (26, 416, 427, 184), (35, 419, 428, 231), (244, 307, 469, 465), (538, 547, 431, 280), (438, 439, 436, 437), (380, 435, 439, 438), (434, 362, 441, 440), (435, 434, 436, 439), (445, 451, 461, 457), (437, 436, 442, 443), (436, 434, 440, 442), (362, 437, 443, 441), (444, 445, 447, 446), (440, 441, 445, 444), (446, 442, 452, 454), (443, 442, 446, 447), (449, 448, 450, 451), (441, 443, 448, 449), (445, 441, 449, 451), (443, 447, 450, 448), (452, 453, 455, 454), (444, 446, 635, 636), (442, 440, 453, 452), (440, 444, 455, 453), (456, 457, 461, 460), (459, 458, 462, 463), (446, 454, 462, 458), (454, 455, 463, 462), (450, 447, 456, 460), (447, 445, 457, 456), (455, 444, 459, 463), (451, 450, 460, 461), (469, 473, 485, 481), (470, 468, 480, 482), (378, 291, 467, 466), (358, 378, 466, 472), (514, 515, 663, 662), (465, 469, 481, 477), (472, 466, 478, 484), (499, 494, 512, 517), (492, 493, 511, 510), (498, 499, 517, 516), (496, 497, 515, 514), (491, 490, 508, 509), (495, 488, 506, 513), (490, 498, 516, 508), (488, 486, 504, 506), (471, 472, 484, 483), (473, 470, 482, 485), (464, 465, 477, 476), (483, 289, 305, 480), (466, 467, 479, 478), (467, 464, 476, 479), (667, 666, 641, 644), (501, 503, 653, 652), (504, 502, 650, 651), (509, 508, 656, 657), (500, 505, 649, 648), (513, 506, 654, 661), (500, 501, 652, 648), (489, 492, 510, 507), (497, 491, 509, 515), (487, 489, 507, 505), (493, 496, 514, 511), (494, 495, 513, 512), (299, 300, 587, 586), (28, 418, 546, 520), (348, 368, 545, 542), (245, 382, 544, 536), (382, 314, 543, 544), (193, 348, 542, 534), (32, 521, 541, 293), (28, 520, 540, 297), (418, 279, 539, 546), (538, 568, 594, 284, 590), (368, 234, 537, 545), (29, 245, 536, 519), (314, 186, 535, 543), (125, 193, 534, 533), (125, 533, 527, 48), (53, 532, 526, 130), (40, 525, 531, 63), (39, 524, 530, 60), (60, 530, 529, 55), (63, 531, 528, 59), (59, 528, 527, 129), (234, 131, 532, 537), (37, 525, 523, 43), (41, 524, 522, 47), (297, 540, 522, 45), (55, 529, 526, 49), (293, 541, 523, 46), (521, 547, 592, 589), (552, 29, 519, 569), (186, 25, 518, 535), (279, 552, 569, 539), (25, 548, 568, 518), (358, 564, 567, 378), (290, 562, 566, 413), (413, 566, 565, 359), (289, 561, 564, 358), (518, 568, 549, 33), (378, 567, 563, 291), (281, 553, 562, 290), (277, 550, 561, 289), (359, 565, 560, 288), (285, 557, 559, 287), (548, 558, 583, 620, 593), (282, 554, 557, 285), (300, 302, 588, 595, 587), (66, 299, 586, 573), (278, 551, 554, 282), (539, 569, 553, 281), (288, 560, 549, 280), (287, 559, 552, 279), (291, 563, 551, 278), (283, 555, 550, 277), (577, 578, 619, 584, 576), (576, 584, 596, 24), (575, 582, 580, 572), (571, 570, 588, 585), (570, 80, 595, 588), (574, 573, 586, 587), (589, 605, 609, 591), (574, 575, 572, 573), (576, 24, 604, 602), (80, 570, 597, 601), (578, 577, 606, 610), (593, 424, 607, 608), (598, 571, 605, 613), (616, 286, 626, 633), (578, 610, 632, 625), (582, 286, 430, 580), (597, 602, 604, 601), (430, 286, 581, 579), (422, 618, 620, 583), (286, 616, 617, 581), (284, 607, 610, 590), (24, 596, 615, 582, 575), (577, 576, 602, 603), (276, 94, 422, 583), (596, 94, 616, 615), (595, 80, 574, 587), (598, 603, 602, 597), (601, 604, 599, 600), (570, 571, 598, 597), (24, 575, 599, 604), (575, 574, 600, 599), (574, 80, 601, 600), (577, 603, 614, 606), (606, 605, 589, 592), (609, 605, 571, 585), (618, 619, 634, 623), (610, 606, 592, 590), (608, 607, 284, 594), (603, 598, 611, 613, 614), (605, 606, 614, 613), (625, 624, 623, 634), (94, 596, 630, 621), (617, 616, 94, 276), (619, 618, 422, 584), (620, 618, 424, 593), (628, 622, 621, 630), (632, 631, 624, 625), (629, 633, 626, 627), (615, 616, 633, 629), (424, 618, 623, 624), (286, 582, 627, 626), (596, 584, 628, 630), (610, 607, 631, 632), (422, 94, 621, 622), (584, 422, 622, 628), (607, 424, 624, 631), (619, 578, 625, 634), (582, 615, 629, 627), (636, 635, 637, 638), (458, 459, 638, 637), (446, 458, 637, 635), (459, 444, 636, 638), (642, 643, 644, 641), (501, 500, 642, 641, 666, 645), (668, 667, 644, 643), (500, 502, 647, 668, 643, 642), (508, 516, 664, 656), (647, 646, 667, 668), (670, 669, 477, 481), (672, 671, 479, 476), (672, 669, 474, 475), (647, 502, 504, 486), (502, 503, 646, 647), (503, 501, 645, 646), (646, 645, 666, 667), (649, 651, 650, 648), (654, 655, 657, 656), (651, 649, 655, 654), (657, 655, 658, 659), (654, 656, 660, 661), (657, 659, 662, 663), (660, 656, 664, 665), (652, 653, 650, 648), (503, 502, 650, 653), (516, 517, 665, 664), (510, 511, 659, 658), (517, 512, 660, 665), (507, 510, 658, 655), (515, 509, 657, 663), (505, 507, 655, 649), (511, 514, 662, 659), (512, 513, 661, 660), (506, 504, 651, 654), (475, 486, 488, 489, 487, 474), (476, 477, 669, 672), (475, 483, 671, 672), (480, 474, 669, 670), (505, 500, 669, 487), (682, 674, 673, 681), (674, 676, 675, 673), (683, 678, 677, 684), (678, 680, 679, 677), (4, 682, 681, 6), (18, 683, 684, 16), (489, 488, 495, 494, 499, 498, 490, 491, 497, 496, 493, 492), (688, 685, 686, 687), (699, 694, 690, 689), (690, 694, 695, 696), (691, 700, 698, 697), (700, 699, 689, 698), (692, 691, 697, 693), (16, 13, 704, 708), (715, 709, 710, 713), (702, 701, 703, 704), (710, 709, 711, 712), (707, 716, 714, 705), (716, 715, 713, 714), (708, 707, 705, 706), (708, 707, 684, 16), (677, 679, 715, 716), (679, 15, 709, 715), (684, 677, 716, 707), (709, 15, 240, 711), (704, 13, 17, 703), (17, 683, 705, 703), (683, 705, 714, 678), (678, 714, 713, 680), (680, 713, 710, 19), (19, 710, 712, 23), (4, 1, 688, 693), (1, 5, 685, 688), (5, 681, 691, 685), (682, 4, 693, 697), (674, 682, 697, 698), (676, 674, 698, 689), (3, 676, 689, 690), (3, 690, 696, 8), (681, 673, 700, 691), (673, 675, 699, 700), (675, 7, 694, 699), (9, 695, 694, 7), (717, 718, 720, 719), (719, 720, 724, 723), (723, 724, 722, 721), (721, 722, 718, 717), (719, 723, 721, 717), (724, 720, 718, 722)])
me_cube.polygons.foreach_set('material_index', [2, 3, 1, 1, 2, 3, 1, 2, 2, 1, 1, 1, 1, 1, 1, 1, 1, 1, 1, 1, 1, 1, 1, 1, 1, 1, 1, 1, 1, 1, 1, 1, 1, 1, 1, 1, 1, 1, 1, 1, 1, 1, 1, 1, 1, 1, 1, 1, 1, 1, 1, 1, 1, 0, 1, 1, 1, 1, 1, 1, 1, 1, 1, 1, 1, 1, 1, 1, 1, 1, 1, 1, 1, 1, 1, 1, 1, 1, 1, 0, 1, 1, 1, 1, 1, 1, 1, 1, 1, 1, 1, 1, 0, 0, 0, 0, 0, 0, 0, 0, 0, 0, 0, 0, 0, 0, 0, 0, 1, 1, 1, 1, 1, 1, 1, 1, 1, 1, 1, 1, 0, 1, 0, 3, 3, 3, 3, 0, 0, 0, 0, 0, 0, 0, 0, 0, 0, 0, 0, 0, 0, 0, 0, 0, 0, 0, 0, 0, 0, 0, 0, 0, 0, 0, 0, 0, 0, 0, 0, 0, 0, 0, 0, 0, 0, 0, 0, 0, 0, 0, 0, 0, 0, 0, 0, 0, 0, 3, 3, 0, 1, 0, 1, 1, 1, 1, 1, 1, 1, 1, 1, 1, 1, 1, 1, 1, 1, 1, 1, 1, 1, 1, 1, 1, 1, 1, 1, 1, 1, 1, 1, 1, 1, 1, 1, 1, 1, 1, 0, 3, 0, 0, 0, 0, 0, 0, 0, 0, 0, 0, 0, 0, 0, 0, 0, 0, 0, 3, 1, 0, 1, 1, 1, 1, 1, 1, 1, 1, 1, 1, 1, 1, 4, 1, 1, 4, 1, 4, 1, 4, 4, 1, 1, 1, 1, 1, 1, 1, 1, 1, 4, 1, 4, 1, 4, 4, 1, 1, 1, 1, 1, 4, 1, 4, 4, 4, 4, 4, 4, 4, 4, 4, 4, 4, 4, 1, 1, 1, 1, 1, 1, 1, 1, 1, 1, 1, 1, 0, 1, 3, 0, 0, 0, 0, 0, 0, 0, 0, 0, 1, 1, 1, 1, 1, 1, 1, 1, 1, 1, 1, 1, 0, 3, 0, 0, 0, 0, 0, 0, 0, 0, 0, 0, 0, 0, 0, 0, 0, 0, 3, 0, 1, 1, 1, 1, 1, 1, 1, 1, 1, 1, 1, 1, 4, 4, 4, 4, 4, 1, 1, 1, 1, 1, 1, 1, 1, 1, 1, 1, 1, 0, 1, 3, 0, 0, 0, 0, 0, 0, 0, 0, 0, 4, 4, 4, 0, 4, 4, 1, 1, 1, 1, 1, 1, 1, 4, 4, 1, 4, 1, 1, 1, 4, 1, 0, 0, 2, 0, 3, 2, 2, 2, 3, 3, 3, 3, 3, 3, 3, 3, 3, 3, 3, 3, 3, 3, 3, 3, 3, 3, 3, 3, 4, 4, 4, 4, 3, 4, 4, 3, 3, 3, 3, 3, 3, 3, 2, 4, 4, 4, 4, 4, 4, 0, 0, 2, 3, 2, 3, 0, 3, 3, 2, 3, 3, 4, 1, 1, 1, 1, 1, 1, 1, 1, 4, 1, 1, 1, 1, 1, 1, 1, 1, 1, 1, 1, 1, 1, 1, 1, 1, 1, 4, 1, 1, 1, 1, 1, 1, 1, 1, 1, 1, 1, 1, 1, 1, 4, 1, 4, 4, 1, 1, 1, 1, 1, 1, 4, 4, 4, 4, 4, 4, 4, 4, 4, 4, 4, 4, 4, 1, 1, 4, 0, 4, 4, 4, 4, 4, 4, 4, 4, 4, 0, 0, 4, 4, 4, 4, 4, 4, 4, 1, 4, 4, 0, 4, 3, 1, 4, 4, 4, 3, 3, 3, 1, 1, 1, 1, 1, 1, 1, 1, 1, 1, 3, 3, 3, 3, 1, 0, 0, 1, 3, 0, 4, 4, 4, 2, 0, 0, 0, 2, 3, 2, 3, 3, 3, 3, 0, 0, 3, 3, 3, 3, 3, 2, 3, 3, 2, 2, 4, 4, 4, 2, 0, 0, 0, 0, 3, 3, 3, 3, 2, 2, 0, 0, 3, 3, 2, 3, 2, 0, 0, 3, 3, 0, 2, 0, 2, 3, 3, 0, 0, 2, 2, 3, 3, 3, 3, 0, 0, 2, 2, 0, 0, 2, 2, 3, 0, 0, 0, 0, 0])
_uv = me_cube.uv_layers.new(name='UVMap')
_uv.uv.foreach_set('vector', [0.5625, 0.25, 0.625, 0.25, 0.625, 0.5, 0.5625, 0.5, 0.375, 0.8311, 0.4521, 0.8311, 0.4521, 1.0, 0.375, 1.0, 0.625, 0.75, 0.875, 0.75, 0.875, 0.75, 0.625, 0.75, 0.625, 0.5, 0.875, 0.5, 0.875, 0.75, 0.625, 0.75, 0.625, 0.5, 0.625, 0.25, 0.625, 0.25, 0.625, 0.5, 0.125, 0.5, 0.2021, 0.5, 0.2021, 0.6689, 0.125, 0.6689, 0.875, 0.5, 0.625, 0.5, 0.625, 0.5, 0.875, 0.5, 0.5625, 0.75, 0.625, 0.75, 0.625, 1.0, 0.5625, 1.0, 0.625, 1.0, 0.625, 0.75, 0.625, 0.75, 0.625, 1.0, 0.625, 0.5, 0.875, 0.5, 0.875, 0.75, 0.625, 0.75, 0.5423, 0.1838, 0.625, 0.1838, 0.625, 0.25, 0.5423, 0.25, 0.5423, 0.4461, 0.625, 0.4461, 0.625, 0.5, 0.5423, 0.5, 0.5423, 0.7093, 0.625, 0.7093, 0.625, 0.75, 0.5423, 0.75, 0.8219, 0.75, 0.875, 0.75, 0.875, 0.75, 0.8219, 0.75, 0.375, 0.4461, 0.375, 0.5, 0.375, 0.5, 0.375, 0.4461, 0.8219, 0.7093, 0.875, 0.7093, 0.875, 0.75, 0.8219, 0.75, 0.5423, 0.9469, 0.625, 0.9469, 0.625, 1.0, 0.5423, 1.0, 0.5423, 0.75, 0.625, 0.75, 0.625, 0.75, 0.5423, 0.75, 0.4173, 0.0, 0.375, 0.0, 0.375, 0.0, 0.4173, 0.0, 0.375, 0.0, 0.375, 0.0, 0.375, 0.0, 0.375, 0.0, 0.3345, 0.7159, 0.3345, 0.75, 0.3345, 0.75, 0.3345, 0.7159, 0.3345, 0.75, 0.3345, 0.75, 0.3345, 0.75, 0.3345, 0.75, 0.375, 0.1838, 0.375, 0.25, 0.375, 0.25, 0.375, 0.1838, 0.375, 0.75, 0.375, 0.75, 0.375, 0.75, 0.375, 0.75, 0.375, 0.7093, 0.375, 0.75, 0.375, 0.75, 0.375, 0.7093, 0.375, 0.9469, 0.375, 1.0, 0.375, 1.0, 0.375, 0.9469, 0.1655, 0.7159, 0.1655, 0.75, 0.125, 0.75, 0.125, 0.7093, 0.2014, 0.5405, 0.1655, 0.5405, 0.125, 0.5, 0.1781, 0.5, 0.3345, 0.596, 0.3345, 0.5405, 0.375, 0.5, 0.375, 0.5662, 0.298, 0.75, 0.3345, 0.75, 0.375, 0.75, 0.3211, 0.75, 0.3345, 0.75, 0.3345, 0.75, 0.375, 0.75, 0.375, 0.75, 0.1655, 0.75, 0.1655, 0.75, 0.125, 0.75, 0.125, 0.75, 0.2646, 0.7159, 0.2758, 0.7159, 0.2758, 0.75, 0.2646, 0.75, 0.2646, 0.75, 0.2758, 0.75, 0.2758, 0.75, 0.2646, 0.75, 0.1655, 0.596, 0.1655, 0.5405, 0.1655, 0.5405, 0.1655, 0.596, 0.1655, 0.75, 0.1655, 0.75, 0.1655, 0.75, 0.1655, 0.75, 0.2014, 0.75, 0.1655, 0.75, 0.1655, 0.75, 0.2014, 0.75, 0.298, 0.5405, 0.3345, 0.5405, 0.3345, 0.5405, 0.298, 0.5405, 0.298, 0.5405, 0.3345, 0.5405, 0.3345, 0.5405, 0.298, 0.5405, 0.2014, 0.75, 0.1655, 0.75, 0.1655, 0.75, 0.2014, 0.75, 0.1655, 0.75, 0.1655, 0.75, 0.1655, 0.75, 0.1655, 0.75, 0.1655, 0.596, 0.1655, 0.5405, 0.1655, 0.5405, 0.1655, 0.596, 0.3345, 0.75, 0.3345, 0.75, 0.3345, 0.75, 0.3345, 0.75, 0.3345, 0.7159, 0.3345, 0.75, 0.3345, 0.75, 0.3345, 0.7159, 0.3345, 0.7159, 0.3345, 0.75, 0.3345, 0.75, 0.3345, 0.7159, 0.3345, 0.75, 0.3345, 0.75, 0.3345, 0.75, 0.3345, 0.75, 0.1655, 0.596, 0.1655, 0.5405, 0.1655, 0.5405, 0.1655, 0.596, 0.1655, 0.75, 0.1655, 0.75, 0.1655, 0.75, 0.1655, 0.75, 0.2014, 0.75, 0.1655, 0.75, 0.1655, 0.75, 0.2014, 0.75, 0.298, 0.5405, 0.3345, 0.5405, 0.3345, 0.5405, 0.298, 0.5405, 0.1655, 0.6308, 0.1655, 0.596, 0.1655, 0.596, 0.1655, 0.6308, 0.3345, 0.5405, 0.3345, 0.596, 0.3345, 0.596, 0.3345, 0.5405, 0.3345, 0.5405, 0.3345, 0.596, 0.3345, 0.596, 0.3345, 0.5405, 0.1655, 0.7159, 0.1655, 0.75, 0.1655, 0.75, 0.1655, 0.7159, 0.1655, 0.6308, 0.1655, 0.596, 0.1655, 0.596, 0.1655, 0.6308, 0.2646, 0.5992, 0.2758, 0.5992, 0.2758, 0.596, 0.2646, 0.596, 0.3345, 0.6308, 0.3345, 0.596, 0.375, 0.5662, 0.375, 0.6077, 0.1655, 0.5405, 0.1655, 0.596, 0.125, 0.5662, 0.125, 0.5, 0.375, 0.5, 0.375, 0.5662, 0.375, 0.5662, 0.375, 0.5, 0.375, 0.1423, 0.375, 0.1838, 0.375, 0.1838, 0.375, 0.1423, 0.3345, 0.5405, 0.3345, 0.596, 0.3345, 0.596, 0.3345, 0.5405, 0.8219, 0.5, 0.875, 0.5, 0.875, 0.5662, 0.8219, 0.5662, 0.5423, 0.5, 0.625, 0.5, 0.625, 0.5662, 0.5423, 0.5662, 0.5423, 0.1423, 0.625, 0.1423, 0.625, 0.1838, 0.5423, 0.1838, 0.5423, 0.04075, 0.625, 0.04075, 0.625, 0.1423, 0.5423, 0.1423, 0.375, 0.04075, 0.375, 0.1423, 0.375, 0.1423, 0.375, 0.04075, 0.3345, 0.7159, 0.3345, 0.6308, 0.375, 0.6077, 0.375, 0.7093, 0.1655, 0.7159, 0.1655, 0.6308, 0.1655, 0.6308, 0.1655, 0.7159, 0.1655, 0.7159, 0.1655, 0.6308, 0.1655, 0.6308, 0.1655, 0.7159, 0.1655, 0.7159, 0.1655, 0.6308, 0.1655, 0.6308, 0.1655, 0.7159, 0.3345, 0.596, 0.3345, 0.6308, 0.3345, 0.6308, 0.3345, 0.596, 0.3345, 0.596, 0.3345, 0.6308, 0.3345, 0.6308, 0.3345, 0.596, 0.2646, 0.596, 0.2758, 0.596, 0.2758, 0.6308, 0.2646, 0.6308, 0.1655, 0.596, 0.1655, 0.6308, 0.125, 0.6077, 0.125, 0.5662, 0.375, 0.5662, 0.375, 0.6077, 0.375, 0.6077, 0.375, 0.5662, 0.3345, 0.596, 0.3345, 0.6308, 0.3345, 0.6308, 0.3345, 0.596, 0.8219, 0.5662, 0.875, 0.5662, 0.875, 0.6077, 0.8219, 0.6077, 0.5423, 0.5662, 0.625, 0.5662, 0.625, 0.6077, 0.5423, 0.6077, 0.1655, 0.75, 0.1655, 0.7159, 0.1655, 0.7159, 0.1655, 0.75, 0.1655, 0.596, 0.1655, 0.6308, 0.1655, 0.6308, 0.1655, 0.596, 0.1655, 0.75, 0.1655, 0.7159, 0.1655, 0.7159, 0.1655, 0.75, 0.3345, 0.75, 0.3345, 0.7159, 0.375, 0.7093, 0.375, 0.75, 0.375, 0.0, 0.375, 0.04075, 0.375, 0.04075, 0.375, 0.0, 0.5423, 0.0, 0.625, 0.0, 0.625, 0.04075, 0.5423, 0.04075, 0.3345, 0.6308, 0.3345, 0.7159, 0.3345, 0.7159, 0.3345, 0.6308, 0.3345, 0.6308, 0.3345, 0.7159, 0.3345, 0.7159, 0.3345, 0.6308, 0.2646, 0.6308, 0.2758, 0.6308, 0.2758, 0.6628, 0.2646, 0.663, 0.1655, 0.6308, 0.1655, 0.7159, 0.125, 0.7093, 0.125, 0.6077, 0.375, 0.6077, 0.375, 0.7093, 0.375, 0.7093, 0.375, 0.6077, 0.3345, 0.6308, 0.3345, 0.7159, 0.3345, 0.7159, 0.3345, 0.6308, 0.8219, 0.6077, 0.875, 0.6077, 0.875, 0.7093, 0.8219, 0.7093, 0.5423, 0.6077, 0.625, 0.6077, 0.625, 0.7093, 0.5423, 0.7093, 0.1655, 0.7159, 0.1655, 0.7159, 0.1655, 0.7159, 0.1655, 0.7159, 0.1655, 0.7159, 0.1655, 0.75, 0.1655, 0.75, 0.1655, 0.7159, 0.1655, 0.75, 0.1655, 0.7159, 0.1655, 0.7159, 0.1655, 0.75, 0.1655, 0.7159, 0.1655, 0.7159, 0.1655, 0.7159, 0.1655, 0.7159, 0.1655, 0.6308, 0.1655, 0.596, 0.1655, 0.596, 0.1655, 0.6308, 0.1655, 0.75, 0.1655, 0.75, 0.1655, 0.75, 0.1655, 0.75, 0.1655, 0.596, 0.1655, 0.596, 0.1655, 0.596, 0.1655, 0.596, 0.1655, 0.6308, 0.1655, 0.6308, 0.1655, 0.6308, 0.1655, 0.6308, 0.1655, 0.6308, 0.1655, 0.596, 0.1655, 0.596, 0.1655, 0.6308, 0.1655, 0.75, 0.1655, 0.7159, 0.1655, 0.7159, 0.1655, 0.75, 0.1655, 0.6308, 0.1655, 0.596, 0.1655, 0.596, 0.1655, 0.6308, 0.1655, 0.596, 0.1655, 0.596, 0.1655, 0.596, 0.1655, 0.596, 0.1655, 0.75, 0.1655, 0.75, 0.1655, 0.75, 0.1655, 0.75, 0.1655, 0.6308, 0.1655, 0.6308, 0.1655, 0.6308, 0.1655, 0.6308, 0.1655, 0.596, 0.1655, 0.6308, 0.1655, 0.6308, 0.1655, 0.596, 0.1655, 0.75, 0.1655, 0.7159, 0.1655, 0.7159, 0.1655, 0.75, 0.2242, 0.7159, 0.2242, 0.75, 0.1655, 0.75, 0.1655, 0.7159, 0.2352, 0.5992, 0.2242, 0.5992, 0.1655, 0.5405, 0.2014, 0.5405, 0.2758, 0.596, 0.2758, 0.5992, 0.3345, 0.5405, 0.3345, 0.596, 0.2646, 0.75, 0.2758, 0.75, 0.3345, 0.75, 0.298, 0.75, 0.2758, 0.75, 0.2758, 0.75, 0.3345, 0.75, 0.3345, 0.75, 0.2242, 0.75, 0.2242, 0.75, 0.1655, 0.75, 0.1655, 0.75, 0.2242, 0.5992, 0.2242, 0.596, 0.1655, 0.596, 0.1655, 0.5405, 0.2758, 0.6308, 0.2758, 0.596, 0.3345, 0.596, 0.3345, 0.6308, 0.2242, 0.596, 0.2242, 0.6308, 0.1655, 0.6308, 0.1655, 0.596, 0.2758, 0.7159, 0.2758, 0.685, 0.2758, 0.6628, 0.2758, 0.6308, 0.3345, 0.6308, 0.3345, 0.7159, 0.2242, 0.6308, 0.2242, 0.6637, 0.2242, 0.6853, 0.2242, 0.7159, 0.1655, 0.7159, 0.1655, 0.6308, 0.2758, 0.75, 0.2758, 0.7159, 0.3345, 0.7159, 0.3345, 0.75, 0.2646, 0.663, 0.2758, 0.6628, 0.2758, 0.685, 0.2646, 0.6851, 0.2646, 0.6851, 0.2758, 0.685, 0.2758, 0.7159, 0.2646, 0.7159, 0.2352, 0.6635, 0.2242, 0.6637, 0.2242, 0.6637, 0.2352, 0.6635, 0.2646, 0.663, 0.2758, 0.6628, 0.2758, 0.6628, 0.2646, 0.663, 0.2242, 0.6853, 0.2242, 0.6637, 0.2242, 0.6637, 0.2242, 0.6853, 0.2758, 0.6628, 0.2758, 0.685, 0.2758, 0.685, 0.2758, 0.6628, 0.2352, 0.6852, 0.2242, 0.6853, 0.2242, 0.6853, 0.2352, 0.6852, 0.2352, 0.6852, 0.2242, 0.6853, 0.2242, 0.6853, 0.2352, 0.6852, 0.2758, 0.685, 0.2758, 0.685, 0.2758, 0.685, 0.2758, 0.685, 0.2646, 0.663, 0.2758, 0.6628, 0.2758, 0.6628, 0.2646, 0.663, 0.2758, 0.6628, 0.2758, 0.6628, 0.2758, 0.6628, 0.2758, 0.6628, 0.2646, 0.663, 0.2758, 0.6628, 0.2758, 0.6628, 0.2646, 0.663, 0.2242, 0.6637, 0.2242, 0.6637, 0.2242, 0.6637, 0.2242, 0.6637, 0.2758, 0.6628, 0.2758, 0.6628, 0.2758, 0.6628, 0.2758, 0.6628, 0.2242, 0.6853, 0.2242, 0.6853, 0.2242, 0.6853, 0.2242, 0.6853, 0.2758, 0.6628, 0.2758, 0.6628, 0.2758, 0.6628, 0.2758, 0.6628, 0.2352, 0.6852, 0.2242, 0.6853, 0.2242, 0.6853, 0.2352, 0.6852, 0.2646, 0.6851, 0.2758, 0.685, 0.2758, 0.685, 0.2646, 0.6851, 0.2242, 0.6853, 0.2242, 0.6853, 0.2242, 0.6853, 0.2242, 0.6853, 0.2242, 0.6637, 0.2242, 0.6637, 0.2242, 0.6637, 0.2242, 0.6637, 0.2242, 0.6637, 0.2242, 0.6637, 0.2646, 0.663, 0.2758, 0.6628, 0.2758, 0.6628, 0.2646, 0.663, 0.2242, 0.6853, 0.2242, 0.6853, 0.2242, 0.6853, 0.2242, 0.6853, 0.2242, 0.6637, 0.2242, 0.6637, 0.2242, 0.6637, 0.2242, 0.6637, 0.2646, 0.663, 0.2758, 0.6628, 0.2758, 0.6628, 0.2646, 0.663, 0.2352, 0.6635, 0.2242, 0.6637, 0.2242, 0.6637, 0.2352, 0.6635, 0.2646, 0.6851, 0.2758, 0.685, 0.2758, 0.685, 0.2646, 0.6851, 0.2352, 0.6635, 0.2242, 0.6637, 0.2242, 0.6637, 0.2352, 0.6635, 0.2758, 0.6628, 0.2758, 0.6628, 0.2758, 0.6628, 0.2758, 0.6628, 0.2758, 0.685, 0.2758, 0.685, 0.2758, 0.685, 0.2758, 0.685, 0.2646, 0.6851, 0.2758, 0.685, 0.2758, 0.685, 0.2646, 0.6851, 0.2242, 0.6637, 0.2242, 0.6637, 0.2242, 0.6637, 0.2242, 0.6637, 0.2352, 0.6852, 0.2242, 0.6853, 0.2242, 0.6853, 0.2352, 0.6852, 0.2758, 0.6628, 0.2758, 0.6628, 0.2758, 0.6628, 0.2758, 0.6628, 0.2242, 0.6637, 0.2242, 0.6637, 0.2242, 0.6637, 0.2242, 0.6637, 0.2352, 0.6635, 0.2242, 0.6637, 0.2242, 0.6637, 0.2352, 0.6635, 0.2352, 0.6635, 0.2242, 0.6637, 0.2242, 0.6637, 0.2352, 0.6635, 0.2242, 0.6637, 0.2242, 0.6637, 0.2242, 0.6637, 0.2242, 0.6637, 0.2646, 0.663, 0.2758, 0.6628, 0.2758, 0.6628, 0.2646, 0.663, 0.2352, 0.6852, 0.2352, 0.6852, 0.2242, 0.6853, 0.2242, 0.6853, 0.2758, 0.6628, 0.0, 0.0, 0.2758, 0.6628, 0.2758, 0.6628, 0.2758, 0.6628, 0.2758, 0.685, 0.2758, 0.685, 0.2758, 0.685, 0.2758, 0.685, 0.04838, 0.1432, 0.2646, 0.663, 0.2758, 0.6628, 0.0, 0.0, 0.2242, 0.6637, 0.2242, 0.6637, 0.2352, 0.6635, 0.1766, 0.5228, 0.2449, 0.6852, 0.2449, 0.6852, 0.2352, 0.6852, 0.2352, 0.6852, 0.2242, 0.6637, 0.2352, 0.6635, 0.2352, 0.6635, 0.2242, 0.6637, 0.2449, 0.6633, 0.2352, 0.6635, 0.2352, 0.6635, 0.2449, 0.6633, 0.2449, 0.6633, 0.2352, 0.6635, 0.2352, 0.6635, 0.2449, 0.6633, 0.2449, 0.6852, 0.2352, 0.6852, 0.2352, 0.6852, 0.2449, 0.6852, 0.2242, 0.6853, 0.2352, 0.6852, 0.2352, 0.6852, 0.2242, 0.6853, 0.2449, 0.6633, 0.2352, 0.6635, 0.2352, 0.6635, 0.2449, 0.6633, 0.2242, 0.6853, 0.2352, 0.6852, 0.2352, 0.6852, 0.2242, 0.6853, 0.2449, 0.6633, 0.2352, 0.6635, 0.2352, 0.6635, 0.2449, 0.6633, 0.2242, 0.6637, 0.2352, 0.6635, 0.2352, 0.6635, 0.2242, 0.6637, 0.2242, 0.6637, 0.2352, 0.6635, 0.2352, 0.6635, 0.2242, 0.6637, 0.2242, 0.6853, 0.2352, 0.6852, 0.2352, 0.6852, 0.2242, 0.6853, 0.2449, 0.6852, 0.2352, 0.6852, 0.2352, 0.6852, 0.2449, 0.6852, 0.2242, 0.6637, 0.2352, 0.6635, 0.2352, 0.6635, 0.2242, 0.6637, 0.2242, 0.6637, 0.2352, 0.6635, 0.2352, 0.6635, 0.2242, 0.6637, 0.2449, 0.6852, 0.2352, 0.6852, 0.2352, 0.6852, 0.2449, 0.6852, 0.2449, 0.6852, 0.2352, 0.6852, 0.2352, 0.6852, 0.2449, 0.6852, 0.2242, 0.6637, 0.2352, 0.6635, 0.2352, 0.6635, 0.2242, 0.6637, 0.2449, 0.6633, 0.2352, 0.6635, 0.2352, 0.6635, 0.2449, 0.6633, 0.2242, 0.6853, 0.2352, 0.6852, 0.2352, 0.7159, 0.2242, 0.7159, 0.2242, 0.6637, 0.2352, 0.6635, 0.2352, 0.6852, 0.2242, 0.6853, 0.2242, 0.75, 0.2352, 0.75, 0.2014, 0.75, 0.1655, 0.75, 0.2449, 0.5992, 0.2352, 0.5992, 0.2014, 0.5405, 0.2333, 0.5405, 0.7747, 0.6077, 0.8219, 0.6077, 0.8219, 0.7093, 0.7747, 0.7093, 0.2242, 0.6308, 0.2352, 0.6308, 0.2352, 0.6635, 0.2242, 0.6637, 0.7747, 0.5662, 0.8219, 0.5662, 0.8219, 0.6077, 0.7747, 0.6077, 0.2242, 0.596, 0.2352, 0.596, 0.2352, 0.6308, 0.2242, 0.6308, 0.7747, 0.5, 0.8219, 0.5, 0.8219, 0.5662, 0.7747, 0.5662, 0.2242, 0.5992, 0.2352, 0.5992, 0.2352, 0.596, 0.2242, 0.596, 0.1655, 0.5405, 0.2014, 0.5405, 0.2014, 0.5405, 0.1655, 0.5405, 0.2333, 0.75, 0.2014, 0.75, 0.2014, 0.75, 0.2333, 0.75, 0.2333, 0.75, 0.2014, 0.75, 0.2014, 0.75, 0.2333, 0.75, 0.1655, 0.5405, 0.2014, 0.5405, 0.2014, 0.5405, 0.1655, 0.5405, 0.1655, 0.5405, 0.2014, 0.5405, 0.2014, 0.5405, 0.1655, 0.5405, 0.2333, 0.75, 0.2014, 0.75, 0.2014, 0.75, 0.2333, 0.75, 0.2242, 0.75, 0.2352, 0.75, 0.2352, 0.75, 0.2242, 0.75, 0.2242, 0.7159, 0.2352, 0.7159, 0.2352, 0.75, 0.2242, 0.75, 0.1655, 0.75, 0.2014, 0.75, 0.1781, 0.75, 0.125, 0.75, 0.2333, 0.5405, 0.2014, 0.5405, 0.1781, 0.5, 0.2253, 0.5, 0.375, 0.8997, 0.375, 0.9469, 0.375, 0.9469, 0.375, 0.8997, 0.5423, 0.8997, 0.625, 0.8997, 0.625, 0.9469, 0.5423, 0.9469, 0.7747, 0.7093, 0.8219, 0.7093, 0.8219, 0.75, 0.7747, 0.75, 0.375, 0.25, 0.375, 0.3031, 0.375, 0.3031, 0.375, 0.25, 0.7747, 0.75, 0.8219, 0.75, 0.8219, 0.75, 0.7747, 0.75, 0.5423, 0.25, 0.625, 0.25, 0.625, 0.3031, 0.5423, 0.3031, 0.625, 0.75, 0.6789, 0.75, 0.6789, 0.75, 0.625, 0.75, 0.625, 0.7093, 0.6789, 0.7093, 0.6789, 0.75, 0.625, 0.75, 0.5423, 0.75, 0.625, 0.75, 0.625, 0.8039, 0.5423, 0.8039, 0.375, 0.75, 0.375, 0.8039, 0.375, 0.8039, 0.375, 0.75, 0.3345, 0.5405, 0.298, 0.5405, 0.3211, 0.5, 0.375, 0.5, 0.3345, 0.75, 0.298, 0.75, 0.298, 0.75, 0.3345, 0.75, 0.3345, 0.75, 0.298, 0.75, 0.298, 0.75, 0.3345, 0.75, 0.3345, 0.75, 0.298, 0.75, 0.298, 0.75, 0.3345, 0.75, 0.625, 0.5, 0.6789, 0.5, 0.6789, 0.5662, 0.625, 0.5662, 0.625, 0.5662, 0.6789, 0.5662, 0.6789, 0.6077, 0.625, 0.6077, 0.625, 0.6077, 0.6789, 0.6077, 0.6789, 0.7093, 0.625, 0.7093, 0.2758, 0.5992, 0.2646, 0.5992, 0.298, 0.5405, 0.3345, 0.5405, 0.2758, 0.6628, 0.2646, 0.663, 0.2646, 0.663, 0.2758, 0.6628, 0.2758, 0.685, 0.2646, 0.6851, 0.2646, 0.6851, 0.2758, 0.685, 0.2758, 0.685, 0.2646, 0.6851, 0.2646, 0.6851, 0.2758, 0.685, 0.2758, 0.685, 0.2646, 0.6851, 0.2646, 0.6851, 0.2758, 0.685, 0.2758, 0.6628, 0.2646, 0.663, 0.2646, 0.663, 0.2758, 0.6628, 0.2758, 0.6628, 0.2646, 0.663, 0.2646, 0.663, 0.2758, 0.6628, 0.2758, 0.685, 0.2646, 0.6851, 0.2646, 0.6851, 0.2758, 0.685, 0.2758, 0.6628, 0.2646, 0.663, 0.2646, 0.663, 0.2758, 0.6628, 0.2758, 0.6628, 0.2646, 0.663, 0.2646, 0.663, 0.2758, 0.6628, 0.2758, 0.685, 0.2758, 0.685, 0.2646, 0.6851, 0.2646, 0.6851, 0.08384, 0.2482, 0.2565, 0.6631, 0.2646, 0.663, 0.04838, 0.1432, 0.2565, 0.6631, 0.2646, 0.663, 0.2646, 0.663, 0.2565, 0.6631, 0.2565, 0.6851, 0.2646, 0.6851, 0.2646, 0.6851, 0.2565, 0.6851, 0.2565, 0.6851, 0.2646, 0.6851, 0.2646, 0.6851, 0.2565, 0.6851, 0.2565, 0.6631, 0.2646, 0.663, 0.2646, 0.663, 0.2565, 0.6631, 0.2565, 0.6631, 0.2646, 0.663, 0.2646, 0.663, 0.2565, 0.6631, 0.2565, 0.6851, 0.2646, 0.6851, 0.2646, 0.6851, 0.2565, 0.6851, 0.2565, 0.6631, 0.2646, 0.663, 0.2646, 0.663, 0.2565, 0.6631, 0.2565, 0.6631, 0.2646, 0.663, 0.2646, 0.663, 0.2565, 0.6631, 0.2565, 0.6631, 0.2646, 0.663, 0.2646, 0.663, 0.2565, 0.6631, 0.2565, 0.6851, 0.2646, 0.6851, 0.2646, 0.7159, 0.2565, 0.7159, 0.2565, 0.6631, 0.2646, 0.663, 0.2646, 0.6851, 0.2565, 0.6851, 0.2565, 0.75, 0.2646, 0.75, 0.298, 0.75, 0.2713, 0.75, 0.2565, 0.6308, 0.2646, 0.6308, 0.2646, 0.663, 0.2565, 0.6631, 0.2565, 0.596, 0.2646, 0.596, 0.2646, 0.6308, 0.2565, 0.6308, 0.2565, 0.5992, 0.2646, 0.5992, 0.2646, 0.596, 0.2565, 0.596, 0.2713, 0.5405, 0.298, 0.5405, 0.298, 0.5405, 0.2713, 0.5405, 0.2713, 0.5405, 0.298, 0.5405, 0.298, 0.5405, 0.2713, 0.5405, 0.2713, 0.5405, 0.298, 0.5405, 0.298, 0.5405, 0.2713, 0.5405, 0.2565, 0.75, 0.2646, 0.75, 0.2646, 0.75, 0.2565, 0.75, 0.2565, 0.7159, 0.2646, 0.7159, 0.2646, 0.75, 0.2565, 0.75, 0.2713, 0.75, 0.298, 0.75, 0.3211, 0.75, 0.2815, 0.75, 0.375, 0.4065, 0.375, 0.4461, 0.375, 0.4461, 0.375, 0.4065, 0.5423, 0.4065, 0.625, 0.4065, 0.625, 0.4461, 0.5423, 0.4461, 0.4173, 0.4461, 0.375, 0.4461, 0.375, 0.4461, 0.4173, 0.4461, 0.4173, 0.75, 0.4596, 0.75, 0.4596, 0.8039, 0.4173, 0.8039, 0.4173, 0.25, 0.4596, 0.25, 0.4596, 0.3031, 0.4173, 0.3031, 0.375, 0.8039, 0.375, 0.8039, 0.375, 0.8039, 0.375, 0.8039, 0.4173, 0.6077, 0.4596, 0.6077, 0.4596, 0.7093, 0.4173, 0.7093, 0.375, 0.04075, 0.375, 0.0, 0.375, 0.0, 0.375, 0.04075, 0.4173, 0.5662, 0.4596, 0.5662, 0.4596, 0.6077, 0.4173, 0.6077, 0.4596, 0.1838, 0.4173, 0.1838, 0.4173, 0.1838, 0.4596, 0.1838, 0.5423, 0.0, 0.5423, 0.0, 0.5423, 0.0, 0.5423, 0.0, 0.5423, 0.0, 0.4173, 0.5, 0.4596, 0.5, 0.4596, 0.5662, 0.4173, 0.5662, 0.5423, 0.0, 0.4596, 0.0, 0.4596, 0.0, 0.5423, 0.0, 0.4173, 0.75, 0.4596, 0.75, 0.4596, 0.75, 0.4173, 0.75, 0.4173, 0.9469, 0.4596, 0.9469, 0.4596, 1.0, 0.4173, 1.0, 0.4173, 0.7093, 0.4596, 0.7093, 0.4596, 0.75, 0.4173, 0.75, 0.4173, 0.4461, 0.4596, 0.4461, 0.4596, 0.5, 0.4173, 0.5, 0.4173, 0.1838, 0.4596, 0.1838, 0.4596, 0.25, 0.4173, 0.25, 0.375, 0.75, 0.375, 0.8039, 0.375, 0.8039, 0.375, 0.75, 0.375, 0.25, 0.375, 0.3031, 0.375, 0.3031, 0.375, 0.25, 0.4596, 0.8997, 0.4596, 0.9469, 0.4596, 0.9469, 0.4596, 0.8997, 0.375, 0.6077, 0.375, 0.7093, 0.375, 0.7093, 0.375, 0.6077, 0.5423, 0.1838, 0.4596, 0.1838, 0.4596, 0.1838, 0.4939, 0.1838, 0.5423, 0.1838, 0.375, 0.5662, 0.375, 0.6077, 0.375, 0.6077, 0.375, 0.5662, 0.375, 0.0, 0.375, 0.0, 0.375, 0.0, 0.375, 0.0, 0.375, 0.0, 0.5423, 0.1423, 0.5423, 0.1838, 0.5423, 0.1838, 0.5423, 0.1423, 0.375, 0.5, 0.375, 0.5662, 0.375, 0.5662, 0.375, 0.5, 0.375, 0.9469, 0.375, 1.0, 0.375, 1.0, 0.375, 0.9469, 0.375, 0.7093, 0.375, 0.75, 0.375, 0.75, 0.375, 0.7093, 0.375, 0.75, 0.375, 0.75, 0.375, 0.75, 0.375, 0.75, 0.375, 0.1838, 0.375, 0.25, 0.375, 0.25, 0.375, 0.1838, 0.4173, 0.1838, 0.375, 0.1838, 0.375, 0.1838, 0.4173, 0.1838, 0.375, 0.4461, 0.375, 0.5, 0.375, 0.5, 0.375, 0.4461, 0.4173, 0.8997, 0.4596, 0.8997, 0.4596, 0.9469, 0.4173, 0.9469, 0.375, 0.8997, 0.375, 0.9469, 0.375, 0.9469, 0.375, 0.8997, 0.4173, 0.9469, 0.375, 0.9469, 0.375, 0.9469, 0.4173, 0.9469, 0.4173, 0.8039, 0.4596, 0.8039, 0.4596, 0.8039, 0.4173, 0.8039, 0.375, 0.9469, 0.375, 0.9469, 0.375, 0.9469, 0.375, 0.9469, 0.375, 0.8435, 0.375, 0.8039, 0.375, 0.8039, 0.375, 0.8435, 0.375, 0.9469, 0.375, 0.8997, 0.375, 0.8997, 0.375, 0.9469, 0.375, 0.8435, 0.375, 0.8997, 0.375, 0.8997, 0.375, 0.8435, 0.4173, 0.8435, 0.4596, 0.8435, 0.4596, 0.8997, 0.4173, 0.8997, 0.4596, 0.8435, 0.4596, 0.8997, 0.4596, 0.8997, 0.4596, 0.8435, 0.375, 0.4461, 0.375, 0.4065, 0.375, 0.4065, 0.375, 0.4461, 0.4596, 0.3031, 0.4596, 0.3503, 0.4596, 0.3503, 0.4596, 0.3031, 0.5423, 0.3031, 0.625, 0.3031, 0.625, 0.3503, 0.5423, 0.3503, 0.375, 0.3031, 0.375, 0.3503, 0.375, 0.3503, 0.375, 0.3031, 0.2014, 0.75, 0.2333, 0.75, 0.2253, 0.75, 0.1781, 0.75, 0.2352, 0.7159, 0.2449, 0.7159, 0.2449, 0.75, 0.2352, 0.75, 0.2352, 0.75, 0.2449, 0.75, 0.2449, 0.75, 0.2352, 0.75, 0.2014, 0.5405, 0.2333, 0.5405, 0.2333, 0.5405, 0.2014, 0.5405, 0.2014, 0.5405, 0.2333, 0.5405, 0.2333, 0.5405, 0.2014, 0.5405, 0.2014, 0.5405, 0.2333, 0.5405, 0.2333, 0.5405, 0.2014, 0.5405, 0.2352, 0.5992, 0.2449, 0.5992, 0.2449, 0.596, 0.2352, 0.596, 0.2352, 0.596, 0.2449, 0.596, 0.2449, 0.6308, 0.2352, 0.6308, 0.2352, 0.6308, 0.2449, 0.6308, 0.2449, 0.6633, 0.2352, 0.6635, 0.2352, 0.75, 0.2449, 0.75, 0.2333, 0.75, 0.2014, 0.75, 0.2352, 0.6635, 0.2449, 0.6633, 0.2449, 0.6852, 0.2352, 0.6852, 0.2352, 0.6852, 0.2449, 0.6852, 0.2449, 0.7159, 0.2352, 0.7159, 0.2352, 0.6635, 0.2449, 0.6633, 0.2449, 0.6633, 0.2352, 0.6635, 0.2352, 0.6635, 0.2449, 0.6633, 0.2449, 0.6633, 0.2352, 0.6635, 0.2352, 0.6635, 0.2449, 0.6633, 0.2449, 0.6633, 0.2352, 0.6635, 0.2352, 0.6852, 0.2449, 0.6852, 0.2449, 0.6852, 0.2352, 0.6852, 0.2352, 0.6635, 0.2449, 0.6633, 0.2449, 0.6633, 0.2352, 0.6635, 0.2352, 0.6635, 0.2449, 0.6633, 0.2449, 0.6633, 0.2352, 0.6635, 0.2352, 0.6852, 0.2449, 0.6852, 0.2449, 0.6852, 0.2352, 0.6852, 0.2352, 0.6852, 0.2449, 0.6852, 0.2449, 0.6852, 0.2352, 0.6852, 0.2352, 0.6635, 0.2449, 0.6633, 0.2449, 0.6633, 0.2352, 0.6635, 0.1766, 0.5228, 0.2352, 0.6635, 0.2449, 0.6633, 0.1343, 0.3975, 0.7185, 0.75, 0.7747, 0.75, 0.7747, 0.75, 0.7185, 0.75, 0.7185, 0.7093, 0.7747, 0.7093, 0.7747, 0.75, 0.7185, 0.75, 0.5423, 0.8435, 0.625, 0.8435, 0.625, 0.8997, 0.5423, 0.8997, 0.375, 0.8435, 0.375, 0.8997, 0.375, 0.8997, 0.375, 0.8435, 0.2713, 0.5405, 0.2333, 0.5405, 0.2253, 0.5, 0.2815, 0.5, 0.2713, 0.75, 0.2333, 0.75, 0.2333, 0.75, 0.2713, 0.75, 0.2713, 0.75, 0.2333, 0.75, 0.2333, 0.75, 0.2713, 0.75, 0.2713, 0.75, 0.2333, 0.75, 0.2333, 0.75, 0.2713, 0.75, 0.7185, 0.5, 0.7747, 0.5, 0.7747, 0.5662, 0.7185, 0.5662, 0.7185, 0.5662, 0.7747, 0.5662, 0.7747, 0.6077, 0.7185, 0.6077, 0.7185, 0.6077, 0.7747, 0.6077, 0.7747, 0.7093, 0.7185, 0.7093, 0.2565, 0.5992, 0.2449, 0.5992, 0.2333, 0.5405, 0.2713, 0.5405, 0.2565, 0.6631, 0.2449, 0.6633, 0.2449, 0.6633, 0.2565, 0.6631, 0.2565, 0.6851, 0.2449, 0.6852, 0.2449, 0.6852, 0.2565, 0.6851, 0.2565, 0.6851, 0.2449, 0.6852, 0.2449, 0.6852, 0.2565, 0.6851, 0.2565, 0.6851, 0.2449, 0.6852, 0.2449, 0.6852, 0.2565, 0.6851, 0.2565, 0.6631, 0.2449, 0.6633, 0.2449, 0.6633, 0.2565, 0.6631, 0.2565, 0.6631, 0.2449, 0.6633, 0.2449, 0.6633, 0.2565, 0.6631, 0.2565, 0.6851, 0.2449, 0.6852, 0.2449, 0.6852, 0.2565, 0.6851, 0.2565, 0.6631, 0.2449, 0.6633, 0.2449, 0.6633, 0.2565, 0.6631, 0.2565, 0.6631, 0.2449, 0.6633, 0.2449, 0.6633, 0.2565, 0.6631, 0.2565, 0.6851, 0.2565, 0.6851, 0.2449, 0.6852, 0.2449, 0.6852, 0.2646, 0.6851, 0.2646, 0.6851, 0.2565, 0.6851, 0.2565, 0.6851, 0.2646, 0.663, 0.2565, 0.6631, 0.2565, 0.6631, 0.2646, 0.663, 0.2646, 0.663, 0.2565, 0.6631, 0.2565, 0.6631, 0.2646, 0.663, 0.2646, 0.6851, 0.2565, 0.6851, 0.2565, 0.6851, 0.2646, 0.6851, 0.2646, 0.663, 0.2565, 0.6631, 0.2565, 0.6631, 0.2646, 0.663, 0.2646, 0.663, 0.2565, 0.6631, 0.2565, 0.6631, 0.2646, 0.663, 0.2646, 0.6851, 0.2565, 0.6851, 0.2565, 0.6851, 0.2646, 0.6851, 0.2646, 0.6851, 0.2565, 0.6851, 0.2565, 0.6851, 0.2646, 0.6851, 0.2646, 0.6851, 0.2565, 0.6851, 0.2565, 0.6851, 0.2646, 0.6851, 0.2646, 0.663, 0.2565, 0.6631, 0.2565, 0.6631, 0.2646, 0.663, 0.2646, 0.5992, 0.2565, 0.5992, 0.2713, 0.5405, 0.298, 0.5405, 0.6789, 0.6077, 0.7185, 0.6077, 0.7185, 0.7093, 0.6789, 0.7093, 0.6789, 0.5662, 0.7185, 0.5662, 0.7185, 0.6077, 0.6789, 0.6077, 0.6789, 0.5, 0.7185, 0.5, 0.7185, 0.5662, 0.6789, 0.5662, 0.298, 0.75, 0.2713, 0.75, 0.2713, 0.75, 0.298, 0.75, 0.298, 0.75, 0.2713, 0.75, 0.2713, 0.75, 0.298, 0.75, 0.298, 0.75, 0.2713, 0.75, 0.2713, 0.75, 0.298, 0.75, 0.298, 0.5405, 0.2713, 0.5405, 0.2815, 0.5, 0.3211, 0.5, 0.375, 0.8039, 0.375, 0.8435, 0.375, 0.8435, 0.375, 0.8039, 0.5423, 0.8039, 0.625, 0.8039, 0.625, 0.8435, 0.5423, 0.8435, 0.6789, 0.7093, 0.7185, 0.7093, 0.7185, 0.75, 0.6789, 0.75, 0.6789, 0.75, 0.7185, 0.75, 0.7185, 0.75, 0.6789, 0.75, 0.4596, 0.8039, 0.4596, 0.8435, 0.4596, 0.8435, 0.4596, 0.8039, 0.4173, 0.8039, 0.4596, 0.8039, 0.4596, 0.8435, 0.4173, 0.8435, 0.375, 0.8039, 0.375, 0.8435, 0.375, 0.8435, 0.375, 0.8039, 0.375, 0.8997, 0.375, 0.8435, 0.375, 0.8435, 0.375, 0.8997, 0.4596, 0.4461, 0.4173, 0.4461, 0.4173, 0.4461, 0.4596, 0.4461, 0.5423, 0.3503, 0.625, 0.3503, 0.625, 0.4065, 0.5423, 0.4065, 0.375, 0.3503, 0.375, 0.4065, 0.375, 0.4065, 0.375, 0.3503, 0.2333, 0.75, 0.2713, 0.75, 0.2815, 0.75, 0.2253, 0.75, 0.2449, 0.7159, 0.2565, 0.7159, 0.2565, 0.75, 0.2449, 0.75, 0.2449, 0.75, 0.2565, 0.75, 0.2565, 0.75, 0.2449, 0.75, 0.2333, 0.5405, 0.2713, 0.5405, 0.2713, 0.5405, 0.2333, 0.5405, 0.2333, 0.5405, 0.2713, 0.5405, 0.2713, 0.5405, 0.2333, 0.5405, 0.2333, 0.5405, 0.2713, 0.5405, 0.2713, 0.5405, 0.2333, 0.5405, 0.2449, 0.5992, 0.2565, 0.5992, 0.2565, 0.596, 0.2449, 0.596, 0.2449, 0.596, 0.2565, 0.596, 0.2565, 0.6308, 0.2449, 0.6308, 0.2449, 0.6308, 0.2565, 0.6308, 0.2565, 0.6631, 0.2449, 0.6633, 0.2449, 0.75, 0.2565, 0.75, 0.2713, 0.75, 0.2333, 0.75, 0.2449, 0.6633, 0.2565, 0.6631, 0.2565, 0.6851, 0.2449, 0.6852, 0.2449, 0.6852, 0.2565, 0.6851, 0.2565, 0.7159, 0.2449, 0.7159, 0.2449, 0.6633, 0.2565, 0.6631, 0.2565, 0.6631, 0.2449, 0.6633, 0.2449, 0.6633, 0.2565, 0.6631, 0.2565, 0.6631, 0.2449, 0.6633, 0.2449, 0.6633, 0.2565, 0.6631, 0.2565, 0.6631, 0.2449, 0.6633, 0.2449, 0.6852, 0.2565, 0.6851, 0.2565, 0.6851, 0.2449, 0.6852, 0.2449, 0.6633, 0.2565, 0.6631, 0.2565, 0.6631, 0.2449, 0.6633, 0.2449, 0.6633, 0.2565, 0.6631, 0.2565, 0.6631, 0.2449, 0.6633, 0.2449, 0.6852, 0.2565, 0.6851, 0.2565, 0.6851, 0.2449, 0.6852, 0.2449, 0.6852, 0.2565, 0.6851, 0.2565, 0.6851, 0.2449, 0.6852, 0.2449, 0.6633, 0.2565, 0.6631, 0.2565, 0.6631, 0.2449, 0.6633, 0.1343, 0.3975, 0.2449, 0.6633, 0.2565, 0.6631, 0.08384, 0.2482, 0.375, 0.4065, 0.375, 0.3503, 0.375, 0.3503, 0.375, 0.4065, 0.375, 0.8039, 0.4173, 0.8039, 0.4173, 0.8435, 0.375, 0.8435, 0.375, 0.3503, 0.375, 0.3031, 0.375, 0.3031, 0.375, 0.3503, 0.375, 0.8997, 0.375, 0.8435, 0.375, 0.8435, 0.375, 0.8997, 0.375, 0.8039, 0.4173, 0.8039, 0.4173, 0.8039, 0.375, 0.8039, 0.4596, 0.9469, 0.4173, 0.9469, 0.4173, 0.9469, 0.4596, 0.9469, 0.375, 0.8997, 0.4173, 0.8997, 0.4173, 0.9469, 0.375, 0.9469, 0.375, 0.1838, 0.4173, 0.1838, 0.4173, 0.25, 0.375, 0.25, 0.375, 0.4461, 0.4173, 0.4461, 0.4173, 0.5, 0.375, 0.5, 0.375, 0.7093, 0.4173, 0.7093, 0.4173, 0.75, 0.375, 0.75, 0.375, 0.9469, 0.4173, 0.9469, 0.4173, 1.0, 0.375, 1.0, 0.375, 0.75, 0.4173, 0.75, 0.4173, 0.75, 0.375, 0.75, 0.375, 0.5, 0.4173, 0.5, 0.4173, 0.5662, 0.375, 0.5662, 0.4173, 0.0, 0.4596, 0.0, 0.4596, 0.0, 0.4173, 0.0, 0.5423, 0.04075, 0.5423, 0.1423, 0.5423, 0.1423, 0.5423, 0.117, 0.5423, 0.08989, 0.5423, 0.04075, 0.375, 0.5662, 0.4173, 0.5662, 0.4173, 0.6077, 0.375, 0.6077, 0.375, 0.0, 0.375, 0.0, 0.375, 0.0, 0.375, 0.0, 0.375, 0.6077, 0.4173, 0.6077, 0.4173, 0.7093, 0.375, 0.7093, 0.375, 0.25, 0.4173, 0.25, 0.4173, 0.3031, 0.375, 0.3031, 0.375, 0.75, 0.4173, 0.75, 0.4173, 0.8039, 0.375, 0.8039, 0.375, 0.4461, 0.375, 0.4461, 0.375, 0.4461, 0.375, 0.4461, 0.4596, 0.0, 0.4173, 0.0, 0.4173, 0.0, 0.4596, 0.0, 0.375, 0.8435, 0.4173, 0.8435, 0.4173, 0.8997, 0.375, 0.8997, 0.375, 0.8435, 0.4173, 0.8435, 0.4173, 0.8435, 0.375, 0.8435, 0.4173, 0.8997, 0.375, 0.8997, 0.375, 0.8997, 0.4173, 0.8997, 0.4173, 0.8435, 0.4173, 0.8997, 0.4173, 0.8997, 0.4173, 0.8435, 0.375, 0.8997, 0.375, 0.8997, 0.375, 0.8997, 0.375, 0.8997, 0.375, 0.8997, 0.4173, 0.8997, 0.4173, 0.8997, 0.375, 0.8997, 0.4173, 0.8997, 0.4173, 0.8997, 0.4173, 0.8997, 0.4173, 0.8997, 0.375, 0.8997, 0.375, 0.8997, 0.375, 0.8997, 0.375, 0.8997, 0.4173, 0.8997, 0.375, 0.8997, 0.375, 0.8997, 0.4173, 0.8997, 0.4173, 0.8997, 0.375, 0.8997, 0.375, 0.8997, 0.4173, 0.8997, 0.4173, 0.8997, 0.4173, 0.8997, 0.4173, 0.8997, 0.4173, 0.8997, 0.375, 0.8997, 0.4173, 0.8997, 0.4173, 0.8997, 0.375, 0.8997, 0.375, 0.8997, 0.375, 0.8997, 0.375, 0.8997, 0.375, 0.8997, 0.375, 0.8997, 0.375, 0.8997, 0.375, 0.8997, 0.375, 0.8997, 0.375, 0.8997, 0.375, 0.8997, 0.375, 0.8997, 0.375, 0.8997, 0.375, 0.8997, 0.375, 0.8997, 0.375, 0.8997, 0.375, 0.8997, 0.4173, 0.8997, 0.4173, 0.8997, 0.4173, 0.8997, 0.4173, 0.8997, 0.4173, 0.8997, 0.4173, 0.8997, 0.4173, 0.8997, 0.4173, 0.8997, 0.4173, 0.8997, 0.4173, 0.8997, 0.4173, 0.8997, 0.4173, 0.8997, 0.4173, 0.8997, 0.4173, 0.8997, 0.4173, 0.8997, 0.4173, 0.8997, 0.375, 0.8997, 0.375, 0.8997, 0.375, 0.8997, 0.375, 0.8997, 0.4173, 0.8997, 0.4173, 0.8997, 0.4173, 0.8997, 0.4173, 0.8997, 0.4173, 0.8997, 0.4173, 0.8997, 0.4173, 0.8997, 0.4173, 0.8997, 0.4173, 0.8997, 0.4173, 0.8997, 0.4173, 0.8997, 0.4173, 0.8997, 0.375, 0.8997, 0.375, 0.8997, 0.375, 0.8997, 0.375, 0.8997, 0.375, 0.8997, 0.375, 0.8997, 0.375, 0.8997, 0.375, 0.8997, 0.4173, 0.8997, 0.4173, 0.8997, 0.4173, 0.8997, 0.4173, 0.8997, 0.375, 0.8997, 0.375, 0.8997, 0.375, 0.8997, 0.375, 0.8997, 0.375, 0.4461, 0.375, 0.4065, 0.375, 0.4065, 0.375, 0.4461, 0.375, 0.3503, 0.375, 0.3031, 0.375, 0.3031, 0.375, 0.3503, 0.4596, 0.4065, 0.4596, 0.4461, 0.4596, 0.4461, 0.4596, 0.4065, 0.4596, 0.3503, 0.4596, 0.4065, 0.4596, 0.4065, 0.4596, 0.3503, 0.375, 0.3031, 0.375, 0.3031, 0.375, 0.3031, 0.375, 0.3031, 0.375, 0.4461, 0.375, 0.4461, 0.375, 0.4461, 0.375, 0.4461, 0.4596, 0.3503, 0.4596, 0.4065, 0.4596, 0.4065, 0.4596, 0.3503, 0.4173, 0.3031, 0.4173, 0.3031, 0.4173, 0.3031, 0.4173, 0.3031, 0.375, 0.3031, 0.375, 0.3031, 0.375, 0.3031, 0.375, 0.3031, 0.4173, 0.3031, 0.4173, 0.3031, 0.4173, 0.3031, 0.4173, 0.3031, 0.375, 0.3031, 0.375, 0.3031, 0.375, 0.3031, 0.375, 0.3031, 0.375, 0.3031, 0.4173, 0.3031, 0.4173, 0.3031, 0.375, 0.3031, 0.4173, 0.3031, 0.4173, 0.3031, 0.4173, 0.3031, 0.4173, 0.3031, 0.4173, 0.3031, 0.4173, 0.3031, 0.4173, 0.3031, 0.4173, 0.3031, 0.4173, 0.3031, 0.4173, 0.3031, 0.4173, 0.3031, 0.4173, 0.3031, 0.4596, 0.3031, 0.4596, 0.3503, 0.4596, 0.3503, 0.4596, 0.3031, 0.375, 0.4065, 0.375, 0.3503, 0.375, 0.3503, 0.375, 0.4065, 0.4173, 0.4461, 0.375, 0.4461, 0.375, 0.4461, 0.4173, 0.4461, 0.0, 0.0, 0.0, 0.0, 0.0, 0.0, 0.0, 0.0, 0.4596, 0.4065, 0.4596, 0.4461, 0.4596, 0.4461, 0.4596, 0.4065, 0.4596, 0.4461, 0.4173, 0.4461, 0.4173, 0.4461, 0.4596, 0.4461, 0.0, 0.0, 0.0, 0.0, 0.0, 0.0, 0.0, 0.0, 0.0, 0.0, 0.0, 0.0, 0.0, 0.0, 0.0, 0.0, 0.0, 0.0, 0.0, 0.0, 0.0, 0.0, 0.0, 0.0, 0.375, 0.3031, 0.4173, 0.3031, 0.4173, 0.3031, 0.375, 0.3031, 0.0, 0.0, 0.375, 0.3031, 0.375, 0.3031, 0.0, 0.0, 0.4173, 0.3031, 0.4173, 0.3031, 0.4173, 0.3031, 0.4173, 0.3031, 0.0, 0.0, 0.0, 0.0, 0.0, 0.0, 0.0, 0.0, 0.375, 0.3031, 0.375, 0.3031, 0.375, 0.3031, 0.375, 0.3031, 0.375, 0.3031, 0.375, 0.3031, 0.375, 0.3031, 0.375, 0.3031, 0.375, 0.3031, 0.375, 0.3031, 0.375, 0.3031, 0.375, 0.3031, 0.375, 0.3031, 0.375, 0.3031, 0.375, 0.3031, 0.375, 0.3031, 0.4173, 0.3031, 0.4173, 0.3031, 0.4173, 0.3031, 0.4173, 0.3031, 0.375, 0.1838, 0.375, 0.1423, 0.375, 0.1423, 0.375, 0.1838, 0.375, 0.75, 0.4173, 0.75, 0.4173, 0.75, 0.375, 0.75, 0.2449, 0.75, 0.2565, 0.75, 0.2565, 0.75, 0.2449, 0.75, 0.6789, 0.75, 0.7185, 0.75, 0.7185, 0.75, 0.6789, 0.75, 0.7185, 0.75, 0.7747, 0.75, 0.7747, 0.75, 0.7185, 0.75, 0.2352, 0.75, 0.2449, 0.75, 0.2449, 0.75, 0.2352, 0.75, 0.375, 0.0, 0.375, 0.0, 0.375, 0.0, 0.375, 0.0, 0.375, 0.75, 0.375, 0.75, 0.375, 0.75, 0.375, 0.75, 0.4173, 0.75, 0.4596, 0.75, 0.4596, 0.75, 0.4173, 0.75, 0.4596, 0.0, 0.5423, 0.0, 0.5423, 0.0, 0.4929, 0.0, 0.4596, 0.0, 0.2565, 0.75, 0.2646, 0.75, 0.2646, 0.75, 0.2565, 0.75, 0.625, 0.75, 0.6789, 0.75, 0.6789, 0.75, 0.625, 0.75, 0.7747, 0.75, 0.8219, 0.75, 0.8219, 0.75, 0.7747, 0.75, 0.2242, 0.75, 0.2352, 0.75, 0.2352, 0.75, 0.2242, 0.75, 0.2242, 0.75, 0.2242, 0.75, 0.1655, 0.75, 0.1655, 0.75, 0.2758, 0.75, 0.2758, 0.75, 0.3345, 0.75, 0.3345, 0.75, 0.1655, 0.75, 0.1655, 0.75, 0.1655, 0.75, 0.1655, 0.75, 0.3345, 0.75, 0.3345, 0.75, 0.3345, 0.75, 0.3345, 0.75, 0.3345, 0.75, 0.3345, 0.75, 0.3345, 0.75, 0.3345, 0.75, 0.1655, 0.75, 0.1655, 0.75, 0.1655, 0.75, 0.1655, 0.75, 0.1655, 0.75, 0.1655, 0.75, 0.1655, 0.75, 0.1655, 0.75, 0.2646, 0.75, 0.2758, 0.75, 0.2758, 0.75, 0.2646, 0.75, 0.1655, 0.75, 0.1655, 0.75, 0.125, 0.75, 0.125, 0.75, 0.3345, 0.75, 0.3345, 0.75, 0.375, 0.75, 0.375, 0.75, 0.375, 0.75, 0.375, 0.75, 0.375, 0.75, 0.375, 0.75, 0.3345, 0.75, 0.3345, 0.75, 0.3345, 0.75, 0.3345, 0.75, 0.375, 0.0, 0.375, 0.0, 0.375, 0.0, 0.375, 0.0, 0.375, 0.0, 0.4173, 0.0, 0.4173, 0.0, 0.375, 0.0, 0.5423, 0.75, 0.625, 0.75, 0.625, 0.75, 0.5423, 0.75, 0.8219, 0.75, 0.875, 0.75, 0.875, 0.75, 0.8219, 0.75, 0.4596, 0.75, 0.5423, 0.75, 0.5423, 0.75, 0.4596, 0.75, 0.625, 0.0, 0.5423, 0.0, 0.5423, 0.0, 0.625, 0.0, 0.4596, 0.3503, 0.5423, 0.3503, 0.5423, 0.4065, 0.4596, 0.4065, 0.4596, 0.8039, 0.5423, 0.8039, 0.5423, 0.8435, 0.4596, 0.8435, 0.4596, 0.8435, 0.5423, 0.8435, 0.5423, 0.8997, 0.4596, 0.8997, 0.4596, 0.3031, 0.5423, 0.3031, 0.5423, 0.3503, 0.4596, 0.3503, 0.625, 0.0, 0.5423, 0.0, 0.5423, 0.0, 0.625, 0.0, 0.4596, 0.4065, 0.5423, 0.4065, 0.5423, 0.4461, 0.4596, 0.4461, 0.4596, 0.75, 0.5423, 0.75, 0.5423, 0.8039, 0.4596, 0.8039, 0.4596, 0.25, 0.5423, 0.25, 0.5423, 0.3031, 0.4596, 0.3031, 0.4596, 0.8997, 0.5423, 0.8997, 0.5423, 0.9469, 0.4596, 0.9469, 0.4596, 0.6077, 0.5423, 0.6077, 0.5423, 0.7093, 0.4596, 0.7093, 0.5423, 0.0, 0.5423, 0.04075, 0.5423, 0.04075, 0.5423, 0.01551, 0.5423, 0.0, 0.4596, 0.5662, 0.5423, 0.5662, 0.5423, 0.6077, 0.4596, 0.6077, 0.375, 0.1423, 0.375, 0.04075, 0.375, 0.04075, 0.375, 0.08922, 0.375, 0.1423, 0.375, 0.1838, 0.375, 0.1838, 0.375, 0.1838, 0.375, 0.1838, 0.4596, 0.5, 0.5423, 0.5, 0.5423, 0.5662, 0.4596, 0.5662, 0.4596, 0.75, 0.5423, 0.75, 0.5423, 0.75, 0.4596, 0.75, 0.4596, 0.9469, 0.5423, 0.9469, 0.5423, 1.0, 0.4596, 1.0, 0.4596, 0.7093, 0.5423, 0.7093, 0.5423, 0.75, 0.4596, 0.75, 0.4596, 0.4461, 0.5423, 0.4461, 0.5423, 0.5, 0.4596, 0.5, 0.4596, 0.1838, 0.5423, 0.1838, 0.5423, 0.25, 0.4596, 0.25, 0.4173, 0.0, 0.4596, 0.0, 0.4596, 0.01494, 0.4596, 0.04075, 0.4173, 0.04075, 0.4173, 0.04075, 0.4596, 0.04075, 0.4596, 0.08965, 0.4173, 0.08952, 0.4173, 0.1423, 0.4596, 0.1423, 0.4596, 0.1838, 0.4173, 0.1838, 0.375, 0.0, 0.375, 0.04075, 0.375, 0.04075, 0.375, 0.0, 0.375, 0.04075, 0.375, 0.0894, 0.375, 0.08922, 0.375, 0.04075, 0.375, 0.1423, 0.375, 0.1838, 0.375, 0.1838, 0.375, 0.1423, 0.375, 0.0, 0.375, 0.0, 0.375, 0.0, 0.375, 0.0, 0.375, 0.1423, 0.4173, 0.1423, 0.4173, 0.1838, 0.375, 0.1838, 0.4173, 0.04075, 0.4173, 0.08952, 0.4173, 0.08952, 0.4173, 0.04075, 0.375, 0.0894, 0.375, 0.04075, 0.375, 0.04075, 0.375, 0.0894, 0.4596, 0.0, 0.4173, 0.0, 0.4173, 0.0, 0.4596, 0.0, 0.5423, 0.0, 0.4932, 0.0, 0.4931, 0.0, 0.5423, 0.0, 0.375, 0.0, 0.375, 0.0, 0.375, 0.0, 0.375, 0.0, 0.4936, 0.1157, 0.4937, 0.1423, 0.4937, 0.1423, 0.4936, 0.1157, 0.4596, 0.0, 0.4596, 0.0, 0.4596, 0.0, 0.4596, 0.0, 0.4596, 0.1423, 0.4937, 0.1423, 0.4939, 0.1838, 0.4596, 0.1838, 0.375, 0.04075, 0.4173, 0.04075, 0.4173, 0.08952, 0.375, 0.0894, 0.4939, 0.1838, 0.4937, 0.1423, 0.5423, 0.1423, 0.5423, 0.1838, 0.4934, 0.04075, 0.4933, 0.01517, 0.5423, 0.01551, 0.5423, 0.04075, 0.4937, 0.1423, 0.4936, 0.1157, 0.5423, 0.117, 0.5423, 0.1423, 0.4929, 0.0, 0.4931, 0.0, 0.4596, 0.0, 0.4596, 0.0, 0.4173, 0.08952, 0.4596, 0.08965, 0.4596, 0.1149, 0.4596, 0.1423, 0.4173, 0.1423, 0.4173, 0.0, 0.4173, 0.04075, 0.4173, 0.04075, 0.4173, 0.0, 0.5423, 0.08989, 0.4936, 0.08975, 0.4934, 0.04075, 0.5423, 0.04075, 0.4596, 0.08965, 0.4936, 0.08975, 0.4936, 0.1157, 0.4596, 0.1149, 0.375, 0.08922, 0.375, 0.0894, 0.375, 0.1423, 0.375, 0.1423, 0.375, 0.0, 0.4173, 0.0, 0.4173, 0.04075, 0.375, 0.04075, 0.375, 0.0894, 0.4173, 0.08952, 0.4173, 0.1423, 0.375, 0.1423, 0.375, 0.04075, 0.375, 0.0, 0.375, 0.0, 0.375, 0.04075, 0.4173, 0.08952, 0.4173, 0.1423, 0.4173, 0.1423, 0.4173, 0.08952, 0.4173, 0.1423, 0.375, 0.1423, 0.375, 0.1423, 0.4173, 0.1423, 0.375, 0.1423, 0.375, 0.0894, 0.375, 0.0894, 0.375, 0.1423, 0.4173, 0.0, 0.4173, 0.0, 0.4173, 0.0, 0.4173, 0.0, 0.4173, 0.0, 0.375, 0.0, 0.375, 0.0, 0.4173, 0.0, 0.375, 0.0, 0.375, 0.0, 0.375, 0.0, 0.375, 0.0, 0.4933, 0.01517, 0.4596, 0.01494, 0.4596, 0.01494, 0.4933, 0.01517, 0.4596, 0.0, 0.4173, 0.0, 0.4173, 0.0, 0.4596, 0.0, 0.5423, 0.0, 0.4931, 0.0, 0.4929, 0.0, 0.5423, 0.0, 0.4173, 0.0, 0.375, 0.0, 0.0, 0.0, 0.375, 0.0, 0.4173, 0.0, 0.375, 0.0, 0.4173, 0.0, 0.4173, 0.0, 0.375, 0.0, 0.4596, 0.0, 0.4932, 0.0, 0.4933, 0.01517, 0.4596, 0.01494, 0.4936, 0.08975, 0.4596, 0.08965, 0.4596, 0.08965, 0.4936, 0.08975, 0.5423, 0.117, 0.4936, 0.1157, 0.4936, 0.08975, 0.5423, 0.08989, 0.4596, 0.01494, 0.4933, 0.01517, 0.4934, 0.04075, 0.4596, 0.04075, 0.5423, 0.01551, 0.4933, 0.01517, 0.4932, 0.0, 0.5423, 0.0, 0.4596, 0.04075, 0.4934, 0.04075, 0.4936, 0.08975, 0.4596, 0.08965, 0.4596, 0.0, 0.4931, 0.0, 0.4932, 0.0, 0.4596, 0.0, 0.4596, 0.1149, 0.4936, 0.1157, 0.4937, 0.1423, 0.4596, 0.1423, 0.4596, 0.1149, 0.4936, 0.1157, 0.4936, 0.1157, 0.4596, 0.1149, 0.4932, 0.0, 0.4933, 0.01517, 0.4933, 0.01517, 0.4932, 0.0, 0.4937, 0.1423, 0.4596, 0.1423, 0.4596, 0.1423, 0.4937, 0.1423, 0.4596, 0.08965, 0.4596, 0.04075, 0.4596, 0.04075, 0.4596, 0.08965, 0.4596, 0.0, 0.4931, 0.0, 0.4931, 0.0, 0.4596, 0.0, 0.4934, 0.04075, 0.4936, 0.08975, 0.4936, 0.08975, 0.4934, 0.04075, 0.4596, 0.04075, 0.4934, 0.04075, 0.4934, 0.04075, 0.4596, 0.04075, 0.4931, 0.0, 0.4932, 0.0, 0.4932, 0.0, 0.4931, 0.0, 0.4596, 0.01494, 0.4596, 0.0, 0.4596, 0.0, 0.4596, 0.01494, 0.4596, 0.1423, 0.4596, 0.1149, 0.4596, 0.1149, 0.4596, 0.1423, 0.4173, 0.8997, 0.4173, 0.8997, 0.4173, 0.8997, 0.4173, 0.8997, 0.4173, 0.8997, 0.4173, 0.8997, 0.4173, 0.8997, 0.4173, 0.8997, 0.4173, 0.8997, 0.4173, 0.8997, 0.4173, 0.8997, 0.4173, 0.8997, 0.4173, 0.8997, 0.4173, 0.8997, 0.4173, 0.8997, 0.4173, 0.8997, 0.375, 0.3503, 0.4173, 0.3503, 0.4173, 0.4065, 0.375, 0.4065, 0.0, 0.0, 0.0, 0.0, 0.0, 0.0, 0.0, 0.0, 0.0, 0.0, 0.0, 0.0, 0.0, 0.0, 0.0, 0.0, 0.0, 0.0, 0.0, 0.0, 0.375, 0.3503, 0.4173, 0.3503, 0.4173, 0.3503, 0.4173, 0.3503, 0.4173, 0.3503, 0.375, 0.3503, 0.4173, 0.3031, 0.4173, 0.3031, 0.4173, 0.3031, 0.4173, 0.3031, 0.0, 0.0, 0.0, 0.0, 0.0, 0.0, 0.0, 0.0, 0.375, 0.3501, 0.375, 0.3501, 0.375, 0.4461, 0.375, 0.4461, 0.4173, 0.3501, 0.4596, 0.3501, 0.4596, 0.4461, 0.4173, 0.4461, 0.4173, 0.3501, 0.375, 0.3501, 0.375, 0.3031, 0.4173, 0.3031, 0.0, 0.0, 0.0, 0.0, 0.0, 0.0, 0.0, 0.0, 0.0, 0.0, 0.0, 0.0, 0.0, 0.0, 0.0, 0.0, 0.0, 0.0, 0.0, 0.0, 0.0, 0.0, 0.0, 0.0, 0.0, 0.0, 0.0, 0.0, 0.0, 0.0, 0.0, 0.0, 0.375, 0.3031, 0.4173, 0.3031, 0.4173, 0.3503, 0.375, 0.3503, 0.4173, 0.3031, 0.375, 0.3031, 0.375, 0.3031, 0.4173, 0.3031, 0.4173, 0.3031, 0.375, 0.3031, 0.375, 0.3031, 0.4173, 0.3031, 0.375, 0.3031, 0.375, 0.3031, 0.375, 0.3031, 0.375, 0.3031, 0.4173, 0.3031, 0.4173, 0.3031, 0.4173, 0.3031, 0.4173, 0.3031, 0.375, 0.3031, 0.375, 0.3031, 0.375, 0.3031, 0.375, 0.3031, 0.4173, 0.3031, 0.4173, 0.3031, 0.4173, 0.3031, 0.4173, 0.3031, 0.0, 0.0, 0.0, 0.0, 0.0, 0.0, 0.0, 0.0, 0.0, 0.0, 0.0, 0.0, 0.0, 0.0, 0.0, 0.0, 0.4173, 0.3031, 0.4173, 0.3031, 0.4173, 0.3031, 0.4173, 0.3031, 0.375, 0.3031, 0.375, 0.3031, 0.375, 0.3031, 0.375, 0.3031, 0.4173, 0.3031, 0.4173, 0.3031, 0.4173, 0.3031, 0.4173, 0.3031, 0.375, 0.3031, 0.375, 0.3031, 0.375, 0.3031, 0.375, 0.3031, 0.375, 0.3031, 0.375, 0.3031, 0.375, 0.3031, 0.375, 0.3031, 0.375, 0.3031, 0.375, 0.3031, 0.375, 0.3031, 0.375, 0.3031, 0.375, 0.3031, 0.375, 0.3031, 0.375, 0.3031, 0.375, 0.3031, 0.4173, 0.3031, 0.4173, 0.3031, 0.4173, 0.3031, 0.4173, 0.3031, 0.4173, 0.3031, 0.4173, 0.3031, 0.4173, 0.3031, 0.4173, 0.3031, 0.4173, 0.3031, 0.4173, 0.3031, 0.4173, 0.3031, 0.375, 0.3031, 0.375, 0.3031, 0.375, 0.3031, 0.4173, 0.4461, 0.375, 0.4461, 0.375, 0.3501, 0.4173, 0.3501, 0.4173, 0.3031, 0.4596, 0.3031, 0.4596, 0.3501, 0.4173, 0.3501, 0.375, 0.3031, 0.375, 0.3031, 0.375, 0.3501, 0.375, 0.3501, 0.375, 0.3031, 0.0, 0.0, 0.0, 0.0, 0.375, 0.3031, 0.4525, 0.25, 0.5, 0.25, 0.5, 0.5, 0.4525, 0.5, 0.5, 0.25, 0.5625, 0.25, 0.5625, 0.5, 0.5, 0.5, 0.451, 0.75, 0.5, 0.75, 0.5, 1.0, 0.451, 1.0, 0.5, 0.75, 0.5625, 0.75, 0.5625, 1.0, 0.5, 1.0, 0.375, 0.25, 0.4525, 0.25, 0.4525, 0.5, 0.375, 0.5, 0.375, 0.75, 0.451, 0.75, 0.451, 1.0, 0.375, 1.0, 0.375, 0.3031, 0.4173, 0.3031, 0.4173, 0.3031, 0.4173, 0.3031, 0.4173, 0.3031, 0.4173, 0.3031, 0.4173, 0.3031, 0.375, 0.3031, 0.375, 0.3031, 0.375, 0.3031, 0.375, 0.3031, 0.375, 0.3031, 0.125, 0.5, 0.2021, 0.5, 0.2021, 0.6689, 0.125, 0.6689, 0.5625, 0.75, 0.625, 0.75, 0.625, 1.0, 0.5625, 1.0, 0.625, 1.0, 0.625, 0.75, 0.625, 0.75, 0.625, 1.0, 0.4525, 0.75, 0.5, 0.75, 0.5, 1.0, 0.4525, 1.0, 0.5, 0.75, 0.5625, 0.75, 0.5625, 1.0, 0.5, 1.0, 0.375, 0.75, 0.4525, 0.75, 0.4525, 1.0, 0.375, 1.0, 0.0, 0.0, 0.0, 0.0, 0.0, 0.0, 0.0, 0.0, 0.5625, 0.25, 0.625, 0.25, 0.625, 0.5, 0.5625, 0.5, 0.375, 0.8311, 0.4521, 0.8311, 0.4521, 1.0, 0.375, 1.0, 0.625, 0.5, 0.625, 0.25, 0.625, 0.25, 0.625, 0.5, 0.451, 0.25, 0.5, 0.25, 0.5, 0.5, 0.451, 0.5, 0.5, 0.25, 0.5625, 0.25, 0.5625, 0.5, 0.5, 0.5, 0.375, 0.25, 0.451, 0.25, 0.451, 0.5, 0.375, 0.5, 0.375, 0.25, 0.451, 0.25, 0.451, 1.0, 0.375, 1.0, 0.5, 1.0, 0.5625, 1.0, 0.5625, 0.25, 0.5, 0.25, 0.5625, 1.0, 0.625, 1.0, 0.625, 0.25, 0.5625, 0.25, 0.451, 1.0, 0.5, 1.0, 0.5, 0.25, 0.451, 0.25, 0.625, 0.25, 0.625, 1.0, 0.0, 0.0, 0.625, 0.25, 0.375, 1.0, 0.125, 0.5, 0.2021, 0.5, 0.4521, 1.0, 0.2021, 0.5, 0.0, 0.0, 0.0, 0.0, 0.4521, 1.0, 0.0, 0.0, 0.0, 0.0, 0.5, 0.5, 0.5, 0.75, 0.5, 0.75, 0.5, 0.5, 0.5625, 0.5, 0.5625, 0.75, 0.5625, 0.75, 0.5625, 0.5, 0.625, 0.5, 0.625, 0.75, 0.625, 0.75, 0.625, 0.5, 0.625, 0.5, 0.625, 0.75, 0.0, 0.0, 0.0, 0.0, 0.0, 0.0, 0.0, 0.0, 0.0, 0.0, 0.4521, 1.0, 0.2021, 0.5, 0.0, 0.0, 0.4521, 1.0, 0.0, 0.0, 0.0, 0.0, 0.2021, 0.5, 0.4525, 0.25, 0.0, 0.0, 0.375, 1.0, 0.4525, 1.0, 0.5, 0.25, 0.4525, 0.25, 0.4525, 1.0, 0.5, 1.0, 0.5625, 0.25, 0.5, 0.25, 0.5, 1.0, 0.5625, 1.0, 0.625, 0.25, 0.5625, 0.25, 0.5625, 1.0, 0.625, 1.0, 0.625, 0.25, 0.625, 1.0, 0.625, 1.0, 0.625, 0.25, 0.0, 0.0, 0.5, 0.5, 0.5, 0.75, 0.0, 0.0, 0.5, 0.5, 0.5625, 0.5, 0.5625, 0.75, 0.5, 0.75, 0.5625, 0.5, 0.625, 0.5, 0.625, 0.75, 0.5625, 0.75, 0.625, 0.5, 0.625, 0.75, 0.625, 0.75, 0.625, 0.5, 0.375, 0.0, 0.625, 0.0, 0.625, 0.25, 0.375, 0.25, 0.375, 0.25, 0.625, 0.25, 0.625, 0.5, 0.375, 0.5, 0.375, 0.5, 0.625, 0.5, 0.625, 0.75, 0.375, 0.75, 0.375, 0.75, 0.625, 0.75, 0.625, 1.0, 0.375, 1.0, 0.125, 0.5, 0.375, 0.5, 0.375, 0.75, 0.125, 0.75, 0.625, 0.5, 0.875, 0.5, 0.875, 0.75, 0.625, 0.75])
me_cube.materials.append(mat_red)
me_cube.materials.append(mat_base)
me_cube.materials.append(mat_base2)
me_cube.materials.append(mat_base_3)
me_cube.materials.append(mat_base_4)
me_cube.use_mirror_vertex_groups = False
me_cube.update()

# ---- objects
ob_cube = bpy.data.objects.new('Cube', me_cube)
ob_camera = bpy.data.objects.new('Camera', cam_camera)
ob_right_eye = bpy.data.objects.new('right eye', light_point)
ob_left_eye = bpy.data.objects.new('Left eye', light_point_001)
ob_point_002 = bpy.data.objects.new('Point.002', light_point_002)
ob_point_003 = bpy.data.objects.new('Point.003', light_point_003)

# ---- transforms, parenting, visibility, modifiers, constraints
ob_cube.location = (0.0, 0.0, 0.0)
ob_cube.lock_rotations_4d = False
ob_cube.empty_display_type = 'ARROWS'
ob_cube.lineart.crease_threshold = 0.0
ob_camera.location = (7.359, -6.926, 4.958)
ob_camera.rotation_euler = (1.109, 0.0, 0.8149)
ob_camera.lock_rotations_4d = False
ob_camera.empty_display_type = 'ARROWS'
ob_camera.color = (0.0, 0.0, 0.0, 0.0)
ob_camera.display_type = 'WIRE'
ob_camera.lineart.crease_threshold = 0.0
ob_right_eye.location = (-0.1085, 0.5634, 11.71)
ob_right_eye.rotation_euler = (-1.567, -0.8052, 7.65)
ob_left_eye.location = (-0.1668, 2.301, 11.78)
ob_left_eye.rotation_euler = (-0.0007335, -1.63, -0.001402)
ob_point_002.location = (-0.1223, 1.095, 12.0)
ob_point_003.location = (-0.1223, 2.976, 12.0)

# ---- collection membership
col_collection.objects.link(ob_cube)
col_collection.objects.link(ob_camera)
col_collection.objects.link(ob_right_eye)
col_collection.objects.link(ob_left_eye)
col_collection.objects.link(ob_point_002)
col_collection.objects.link(ob_point_003)

# ---- scene / render settings (as saved in the file)
scene.camera = ob_camera
scene.frame_start = 1; scene.frame_end = 250; scene.frame_set(1)
scene.render.engine = 'BLENDER_EEVEE_NEXT'
scene.cycles.sampling_pattern = 'TABULATED_SOBOL'
scene.view_settings.view_transform = 'Filmic'
bpy.context.view_layer.update()
